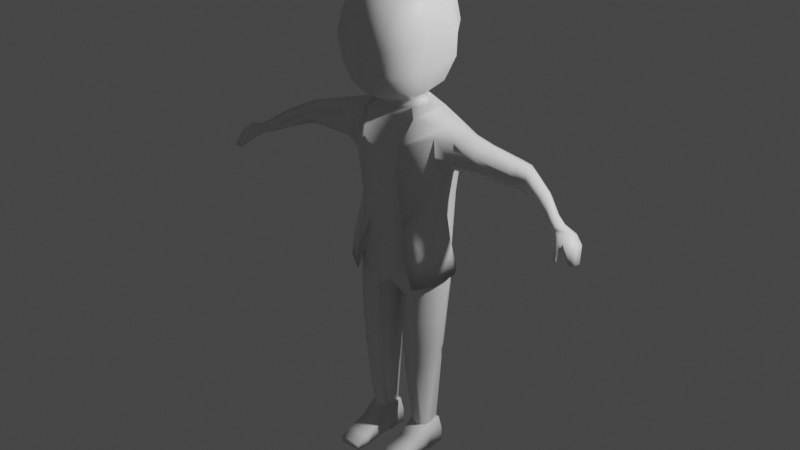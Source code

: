 # Source: Character_2.blend  (saved by Blender 2.82.7; exported with 4.5.12 LTS)
import bpy
from mathutils import Matrix  # noqa: F401  (used for matrix-valued properties, if any)

bpy.ops.wm.read_factory_settings(use_empty=True)
scene = bpy.context.scene
scene.name = 'Scene'

# ---- collections
col_collection = bpy.data.collections.new('Collection'); scene.collection.children.link(col_collection)

# ---- images (referenced by path relative to the original .blend; pixels are not part of the script)
import os
ASSET_DIR = os.environ.get("B2B_ASSET_DIR", "")  # directory of the original .blend (textures are referenced by path, not embedded)
HERE = os.path.dirname(os.path.abspath(__file__))  # packed textures are extracted next to this script under _unpacked/

def load_image(name, relpath, width, height, colorspace="sRGB"):
    """Load a texture the original file referenced (path relative to the .blend, or extracted next to this script)."""
    p = next((c for c in (os.path.join(HERE, relpath), os.path.join(ASSET_DIR, relpath)) if relpath and os.path.exists(c)), "")
    if p:
        img = bpy.data.images.load(p, check_existing=True)
        img.name = name
    else:  # same state as the original file: an image datablock whose file is absent (Cycles renders it pink)
        img = bpy.data.images.new(name, width, height)
        img.source = "FILE"
        img.filepath = "//" + (relpath or name)
    img.colorspace_settings.name = colorspace
    return img
img_imphenziapalette01_256_gradient_png = load_image('ImphenziaPalette01-256-Gradient.png', 'ImphenziaPalette01-256-Gradient.png', 1024, 1024, 'sRGB')

# ---- materials (node trees are filled in below, after node groups)
mat_material_001 = bpy.data.materials.new('Material.001')
mat_material_001.use_transparent_shadow = False

# ---- material node trees
mat_material_001.use_nodes = True; mat_material_001.node_tree.nodes.clear()
_N = mat_material_001.node_tree.nodes; _L = mat_material_001.node_tree.links
n0 = _N.new('ShaderNodeOutputMaterial'); n0.name = 'Material Output'; n0.location = (300, 300)
n1 = _N.new('ShaderNodeBsdfPrincipled'); n1.name = 'Principled BSDF'; n1.location = (10, 300)
n1.distribution = 'GGX'
n1.subsurface_method = 'BURLEY'
n1.inputs[3].default_value = 1.45
n1.inputs[27].default_value = (0.0, 0.0, 0.0, 1.0)
n1.inputs[28].default_value = 1.0
n2 = _N.new('ShaderNodeTexImage'); n2.name = 'Image Texture'; n2.location = (-344, 214)
n2.image = img_imphenziapalette01_256_gradient_png
n2.interpolation = 'Closest'
_L.new(n1.outputs[0], n0.inputs[0])
n0.is_active_output = True

# ---- world
world_world = bpy.data.worlds.new('World'); scene.world = world_world
world_world.use_nodes = True; world_world.node_tree.nodes.clear()
_N = world_world.node_tree.nodes; _L = world_world.node_tree.links
n0 = _N.new('ShaderNodeOutputWorld'); n0.name = 'World Output'; n0.location = (300, 300)
n1 = _N.new('ShaderNodeBackground'); n1.name = 'Background'; n1.location = (10, 300)
n1.inputs[0].default_value = (0.05088, 0.05088, 0.05088, 1.0)
_L.new(n1.outputs[0], n0.inputs[0])
n0.is_active_output = True
world_world.color = (0.05088, 0.05088, 0.05088)
world_world.use_sun_shadow = False
world_world.sun_shadow_jitter_overblur = 0.0

# ---- lights
light_light = bpy.data.lights.new('Light', 'POINT')
light_light.transmission_factor = 0.0
light_light.energy = 1000.0
light_light.shadow_soft_size = 0.1
light_light.shadow_maximum_resolution = 0.006
light_light.use_absolute_resolution = True

# ---- meshes
me_cube_002 = bpy.data.meshes.new('Cube.002')
me_cube_002.from_pydata([(0.3211, -0.1019, -0.7206), (0.3526, 0.1301, -0.7137), (0.0, 0.2676, -0.7649), (0.0, -0.1852, -0.88), (0.0, -0.2179, -0.4594), (0.0, -0.2574, 0.204), (0.0, -0.2756, 0.0175), (0.2305, -0.1929, -0.7807), (0.1751, 0.2457, -0.7685), (0.1413, -0.2152, -0.46), (0.1631, -0.2654, 0.2031), (0.1433, -0.2818, 0.02292), (0.3442, -0.1105, -1.045), (0.3465, 0.1587, -1.038), (0.0, 0.2391, -1.048), (0.0, -0.1607, -1.004), (0.1347, -0.141, -1.117), (0.1269, 0.2195, -1.083), (0.2717, -0.0508, -2.429), (0.2717, 0.09579, -2.393), (0.1388, 0.1577, -1.671), (0.1269, -0.1383, -1.681), (0.3234, -0.09915, -1.655), (0.3244, 0.08903, -1.656), (0.1121, -0.1588, -1.352), (0.3451, 0.1214, -1.305), (0.1164, 0.2046, -1.347), (0.3443, -0.1107, -1.304), (0.3754, 0.02367, -0.6741), (0.0, -0.1614, 0.3811), (0.2134, -0.1614, 0.3811), (0.4104, 0.04876, -1.016), (0.0, 0.05112, -1.066), (0.02424, 0.05112, -1.116), (0.1337, 0.01093, -2.389), (0.3592, -0.002642, -1.644), (0.0708, -0.02317, -1.693), (0.04274, -0.02391, -1.37), (0.3981, 0.009412, -1.275), (0.1444, 0.09579, -2.393), (0.1444, -0.0508, -2.429), (0.2882, 0.01483, -2.392), (0.1247, -0.06519, -2.355), (0.1247, 0.1099, -2.355), (0.2926, -0.06519, -2.355), (0.1071, 0.005389, -2.355), (0.3102, 0.02137, -2.355), (0.1133, -0.1678, -2.452), (0.304, -0.1693, -2.452), (0.1177, -0.4537, -2.524), (0.2996, -0.4537, -2.524), (0.1177, -0.4537, -2.577), (0.2996, -0.4537, -2.577), (0.1133, -0.1678, -2.58), (0.3102, -0.04865, -2.58), (0.1071, -0.04865, -2.58), (0.1071, -0.04965, -2.596), (0.3102, -0.04965, -2.596), (0.1071, 0.1282, -2.596), (0.3102, 0.1282, -2.596), (0.1071, 0.1282, -2.473), (0.3102, 0.1282, -2.473), (0.2926, 0.1099, -2.355), (0.3102, -0.3447, -2.58), (0.1071, -0.3447, -2.58), (1.023, 0.2019, 0.02047), (1.046, 0.09079, -0.0371), (0.5427, 0.133, 0.1115), (0.4987, -0.03779, 0.03323), (1.622, -0.07621, -0.1859), (1.577, -0.2219, -0.1811), (1.587, -0.07809, -0.21), (1.566, -0.2176, -0.2202), (1.62, -0.1486, -0.1602), (1.585, -0.1505, -0.2135), (1.66, -0.1555, -0.2869), (1.635, -0.2378, -0.2796), (1.638, -0.156, -0.2877), (1.614, -0.2243, -0.2889), (1.655, -0.1977, -0.2802), (1.625, -0.1959, -0.2926), (1.558, -0.1129, -0.1061), (1.554, -0.03844, -0.1391), (1.519, -0.1868, -0.1281), (1.521, -0.05486, -0.1604), (1.497, -0.1465, -0.1656), (1.57, -0.2204, -0.2017), (1.571, -0.1943, -0.233), (1.525, -0.2092, -0.2069), (1.487, -0.1647, -0.1179), (1.463, -0.1918, -0.1787), (1.549, -0.2053, -0.1487), (1.543, -0.1507, -0.1955), (1.49, -0.1802, -0.2003), (1.502, -0.2037, -0.1628), (1.474, -0.1955, -0.153), (1.461, -0.174, -0.1908), (1.515, -0.1941, -0.212), (1.526, -0.2201, -0.1745), (1.524, -0.2732, -0.2651), (1.536, -0.2731, -0.2655), (1.532, -0.2584, -0.2623), (1.548, -0.2705, -0.2592), (1.536, -0.2797, -0.2504), (1.526, -0.2788, -0.2564), (1.525, -0.2648, -0.2648), (1.544, -0.2613, -0.26), (1.545, -0.2755, -0.2534), (0.2307, 0.003997, 0.4423), (0.0, -0.1912, 0.4894), (0.0, 0.1748, 0.4581), (0.154, 0.09331, 0.4892), (0.1632, -0.1102, 0.4549), (0.0, -0.1649, 0.4355), (0.2202, -0.3345, 0.6473), (0.2857, -0.281, 1.248), (0.2315, 0.2318, 0.7105), (0.2488, 0.2038, 1.271), (0.0, 0.3129, 0.6789), (0.0, 0.257, 1.367), (0.2814, 0.2898, 1.043), (0.2744, -0.1033, 0.5892), (0.3184, -0.001322, 1.303), (0.3235, -0.3594, 0.9772), (0.0, -0.4154, 0.6103), (0.0, -0.3641, 1.349), (0.0, 0.3999, 1.126), (0.3628, -0.05042, 0.9868), (0.0, -0.5025, 0.9738), (0.0, -0.01842, 1.447), (0.1395, 0.29, 0.6913), (0.1889, 0.2204, 1.329), (0.2724, 0.2558, 1.192), (0.258, 0.2687, 0.8596), (0.2549, -0.2465, 0.6031), (0.2788, 0.1161, 0.6269), (0.2762, 0.1205, 1.306), (0.3102, -0.1626, 1.291), (0.2975, -0.3357, 1.121), (0.2852, -0.3476, 0.7672), (0.1127, -0.3734, 0.6192), (0.2073, -0.3296, 1.307), (0.0, 0.3163, 1.286), (0.1645, 0.3651, 1.094), (0.0, 0.4035, 0.8909), (0.375, 0.1356, 1.004), (0.3601, -0.0391, 1.161), (0.3685, -0.1929, 0.9943), (0.3421, -0.04681, 0.773), (0.2, -0.4419, 0.9511), (0.0, -0.482, 1.201), (0.0, -0.4921, 0.7625), (0.0, 0.173, 0.5628), (0.1547, -0.1072, 0.5093), (0.0, -0.2288, 0.5062), (0.0, 0.1522, 1.427), (0.0, -0.1887, 1.424), (0.1967, -0.01037, 1.401), (0.1902, 0.2843, 1.253), (0.146, 0.3552, 0.8821), (0.3531, 0.1553, 0.8166), (0.341, 0.1096, 1.176), (0.3472, -0.1927, 1.136), (0.3026, -0.2104, 0.7626), (0.1629, -0.4346, 0.7639), (0.2068, -0.4362, 1.177), (0.1595, 0.0766, 0.5356), (0.103, -0.2108, 0.5268), (0.1798, 0.1206, 1.377), (0.2395, -0.174, 1.369), (0.7751, 0.03741, -0.002765), (0.7524, 0.1711, 0.08442), (1.221, 0.0167, -0.09081), (1.227, 0.09951, -0.068), (1.094, 0.1873, 0.01745), (1.101, 0.08013, -0.05279), (0.9794, 0.09369, -0.027), (0.9612, 0.1965, 0.0348), (0.3212, -0.1024, -1.732), (0.3261, 0.08706, -1.732), (0.08852, -0.02268, -1.754), (0.1403, 0.1506, -1.744), (0.1256, -0.138, -1.754), (0.3532, -0.005102, -1.722), (0.1327, 0.1751, -1.602), (0.3322, -0.1059, -1.581), (0.1195, -0.1486, -1.613), (0.3332, 0.0999, -1.582), (0.05812, -0.0243, -1.626), (0.3715, -0.0001074, -1.566), (0.2481, 0.2427, -0.2419), (0.3573, 0.1829, -0.2576), (0.3637, 0.1377, -0.6983), (0.4376, 0.03494, -0.643), (0.3831, 0.0253, -0.2997), (0.3514, -0.04637, -0.3185), (0.3665, -0.1739, -0.702), (0.2235, -0.2763, -0.7356), (0.1822, 0.2976, -0.6721), (0.0, 0.2802, -0.6421), (0.0, 0.2469, -0.202), (0.2686, 0.1583, 0.4196), (0.4191, 0.1525, 0.344), (0.4074, -0.04853, 0.3419), (0.3807, -0.1259, 0.2741), (0.4015, 0.1954, 0.1287), (0.3824, -0.1017, 0.006811), (0.0, 0.2909, 0.2046), (0.0, 0.2116, 0.432), (0.2755, 0.2621, 0.2034), (0.4346, -0.03894, -0.05179), (0.1728, -0.2408, -0.456), (0.187, -0.2753, 0.2074), (0.1615, -0.2962, 0.02158), (0.2269, -0.1726, 0.3964), (0.2416, 0.002286, 0.4628), (1.239, 0.1043, 0.0208), (0.5263, -0.0985, 0.1061), (1.246, 0.03398, 0.05278), (0.5278, -0.08644, 0.2632), (0.941, 0.1958, 0.1557), (1.011, 0.2028, 0.1354), (0.9497, 0.09717, 0.1905), (1.022, 0.1118, 0.1644), (1.068, 0.03561, 0.06828), (1.001, 0.03507, 0.101), (0.7319, -0.02292, 0.06495), (0.6933, -0.06287, 0.1953), (0.5744, 0.1334, 0.275), (0.5767, -0.00163, 0.3292), (0.1621, 0.1048, 0.5078), (0.1787, -0.1176, 0.4706), (0.0, 0.1701, 0.5195), (0.706, 0.1615, 0.2201), (0.6866, 0.04226, 0.2841), (0.9466, 0.05708, 0.02323), (0.9354, 0.01575, 0.1204), (1.08, 0.1713, 0.1049), (1.09, 0.08832, 0.1336), (1.202, -0.0211, -0.01645), (0.407, 0.1548, -0.9183), (0.4775, 0.03023, -0.8805), (0.2411, 0.3001, -0.997), (0.0, 0.2851, -0.9933), (0.2765, -0.238, -0.9767), (0.4162, -0.1497, -0.9312), (1.331, -0.06426, -0.1313), (1.347, 0.01261, -0.115), (1.38, 0.003186, -0.06668), (1.378, -0.06048, -0.04054), (1.351, -0.09327, -0.09578), (1.413, -0.11, -0.1537), (1.441, -0.04826, -0.1315), (1.459, -0.04377, -0.09382), (1.455, -0.1, -0.08842), (1.42, -0.1276, -0.1164), (0.1984, 0.2412, -0.967), (0.0, 0.2576, -0.9754), (0.3414, -0.1159, -0.9644), (0.3516, 0.1576, -0.9232), (0.0, -0.1641, -0.9657), (0.2041, -0.1437, -0.9695), (0.4149, 0.04277, -0.9297), (0.1071, -0.3447, -2.495), (0.3102, -0.3447, -2.495), (0.2989, 0.1164, -2.397), (0.1184, 0.1164, -2.397), (0.304, -0.1693, -2.58), (0.2299, -0.1563, -1.327), (0.2262, -0.1491, -1.597), (0.2864, -0.1531, -0.9657), (0.2304, -0.149, -1.084), (0.2239, -0.1409, -1.668), (0.2236, -0.1421, -1.743), (0.2055, -0.07841, -2.352)], [], [(262, 258, 12, 31), (7, 9, 4, 3), (30, 29, 5, 10), (4, 9, 11, 6), (6, 11, 10, 5), (257, 256, 17, 14), (28, 1, 240, 241), (180, 181, 39, 34), (32, 33, 16, 15), (261, 260, 15, 16), (258, 270, 271, 12), (256, 259, 13, 17), (183, 178, 18, 41), (181, 179, 19, 39), (178, 273, 274, 40, 18), (185, 269, 272, 22), (184, 187, 23, 20), (189, 185, 22, 35), (188, 184, 20, 36), (33, 17, 26, 37), (31, 12, 27, 38), (17, 13, 25, 26), (12, 271, 268, 27), (13, 31, 38, 25), (16, 33, 37, 24), (186, 188, 36, 21), (187, 189, 35, 23), (179, 183, 41, 19), (14, 17, 33, 32), (182, 180, 34, 40), (259, 262, 31, 13), (196, 197, 244, 245), (44, 42, 47, 48), (48, 47, 263, 264), (264, 263, 49, 50), (50, 49, 51, 52), (63, 64, 53, 267), (267, 53, 55, 54), (54, 55, 56, 57), (57, 56, 58, 59), (59, 58, 60, 61), (265, 266, 43, 62), (44, 48, 267, 54, 57, 59, 61, 265, 62, 46), (45, 43, 266, 60, 58, 56, 55, 53, 47, 42), (52, 51, 64, 63), (98, 88, 72, 86), (82, 81, 73, 69), (9, 7, 197, 211), (176, 177, 65, 66), (30, 10, 212, 214), (112, 30, 214, 231), (10, 11, 213, 212), (111, 108, 215, 230), (210, 205, 67, 68), (72, 87, 74, 80, 78), (74, 71, 77, 80), (81, 83, 91, 70, 73), (85, 84, 71, 74, 92), (92, 74, 87, 97, 93, 85), (84, 82, 69, 71), (80, 77, 75, 79), (78, 80, 79, 76), (71, 69, 75, 77), (69, 73, 79, 75), (70, 86, 72, 78, 76), (73, 70, 76, 79), (252, 253, 82, 84), (85, 93, 96, 251), (85, 251, 252, 84), (254, 255, 89, 83, 81), (253, 254, 81, 82), (96, 93, 101, 105), (89, 95, 94, 83), (255, 95, 89), (88, 98, 107, 102), (88, 97, 87, 72), (90, 96, 105, 99), (91, 98, 86, 70), (83, 94, 98, 91), (97, 88, 102, 106), (104, 99, 100, 103), (99, 105, 101, 100), (100, 101, 106, 102), (103, 100, 102, 107), (98, 94, 103, 107), (94, 95, 104, 103), (93, 97, 106, 101), (95, 90, 99, 104), (113, 112, 153, 109), (152, 166, 111, 110), (29, 30, 112, 113), (126, 142, 158, 143), (142, 119, 131, 158), (158, 131, 117, 132), (143, 158, 132, 120), (118, 144, 159, 130), (144, 126, 143, 159), (159, 143, 120, 133), (130, 159, 133, 116), (116, 133, 160, 135), (133, 120, 145, 160), (160, 145, 127, 148), (135, 160, 148, 121), (120, 132, 161, 145), (132, 117, 136, 161), (161, 136, 122, 146), (145, 161, 146, 127), (127, 146, 162, 147), (146, 122, 137, 162), (162, 137, 115, 138), (147, 162, 138, 123), (121, 148, 163, 134), (148, 127, 147, 163), (163, 147, 123, 139), (134, 163, 139, 114), (114, 139, 164, 140), (139, 123, 149, 164), (164, 149, 128, 151), (140, 164, 151, 124), (123, 138, 165, 149), (138, 115, 141, 165), (165, 141, 125, 150), (149, 165, 150, 128), (118, 130, 166, 152), (130, 116, 135, 166), (166, 135, 121, 153), (153, 121, 134, 167), (167, 134, 114, 140), (154, 167, 140, 124), (117, 131, 168, 136), (131, 119, 155, 168), (168, 155, 129, 157), (136, 168, 157, 122), (122, 157, 169, 137), (157, 129, 156, 169), (169, 156, 125, 141), (137, 169, 141, 115), (109, 153, 167, 154), (11, 9, 211, 213), (111, 166, 153, 112, 108), (68, 67, 171, 170), (110, 111, 230, 232), (108, 112, 231, 215), (175, 174, 173, 172), (0, 28, 241, 245), (66, 65, 174, 175), (193, 196, 245, 241), (8, 2, 243, 242), (170, 171, 177, 176), (21, 36, 180, 182), (23, 35, 183, 179), (22, 272, 273, 178), (20, 23, 179, 181), (35, 22, 178, 183), (36, 20, 181, 180), (25, 38, 189, 187), (24, 37, 188, 186), (37, 26, 184, 188), (38, 27, 185, 189), (26, 25, 187, 184), (27, 268, 269, 185), (198, 190, 191, 192), (193, 194, 195, 196), (209, 207, 208, 201), (213, 206, 204, 212), (211, 195, 206, 213), (190, 200, 207, 209), (194, 191, 205, 210), (191, 190, 209, 205), (205, 209, 201, 202), (203, 214, 212, 204), (196, 195, 211, 197), (199, 200, 190, 198), (202, 201, 215, 214, 203), (195, 194, 210, 206), (192, 191, 194, 193), (222, 236, 225, 223), (220, 222, 223, 221), (177, 220, 221, 65), (206, 210, 68, 217), (205, 202, 228, 67), (202, 203, 229, 228), (204, 206, 217, 219), (203, 204, 219, 229), (201, 208, 232, 230), (214, 215, 231), (215, 201, 230), (217, 68, 170, 226), (67, 228, 233, 171), (228, 229, 234, 233), (219, 217, 226, 227), (229, 219, 227, 234), (238, 224, 239, 218), (237, 238, 218, 216), (174, 237, 216, 173), (65, 221, 237, 174), (221, 223, 238, 237), (223, 225, 224, 238), (226, 170, 176, 235), (171, 233, 220, 177), (233, 234, 222, 220), (227, 226, 235, 236), (234, 227, 236, 222), (1, 8, 242, 240), (198, 192, 240, 242), (192, 193, 241, 240), (199, 198, 242, 243), (7, 0, 245, 244), (197, 7, 244), (218, 239, 250, 249), (216, 218, 249, 248), (173, 216, 248, 247), (172, 173, 247, 246), (253, 252, 247, 248), (251, 246, 247, 252), (251, 96, 90, 95, 255), (249, 254, 253, 248), (250, 239, 172, 246), (175, 172, 239, 224), (254, 249, 250, 255), (66, 175, 224, 225), (250, 246, 251, 255), (1, 28, 262, 259), (8, 1, 259, 256), (0, 7, 261, 270, 258), (7, 3, 260, 261), (2, 8, 256, 257), (28, 0, 258, 262), (44, 46, 62, 43, 45, 42), (61, 60, 266, 265), (265, 266, 40, 18), (63, 264, 50, 52), (267, 48, 264, 63), (47, 53, 64, 263), (263, 64, 51, 49), (176, 66, 225, 236, 235), (269, 268, 24, 186), (40, 274, 273, 182), (272, 269, 186, 21), (268, 271, 16, 24), (273, 272, 21, 182), (271, 270, 261, 16)])
me_cube_002.polygons.foreach_set('use_smooth', [True] * 242)
_uv = me_cube_002.uv_layers.new(name='UVMap')
_uv.uv.foreach_set('vector', [0.4787, 0.8099, 0.4787, 0.8099, 0.4787, 0.8099, 0.4787, 0.8099, 0.6447, 0.7337, 0.6447, 0.7337, 0.6447, 0.7337, 0.6447, 0.7337, 0.6447, 0.7337, 0.6447, 0.7337, 0.6447, 0.7337, 0.6447, 0.7337, 0.6447, 0.7337, 0.6447, 0.7337, 0.6447, 0.7337, 0.6447, 0.7337, 0.6447, 0.7337, 0.6447, 0.7337, 0.6447, 0.7337, 0.6447, 0.7337, 0.4787, 0.8099, 0.4787, 0.8099, 0.4787, 0.8099, 0.4787, 0.8099, 1.908, 0.3353, 1.908, 0.3353, 1.908, 0.3353, 1.908, 0.3353, 0.4787, 0.8099, 0.4787, 0.8099, 0.4787, 0.8099, 0.4787, 0.8099, 0.4787, 0.8099, 0.4787, 0.8099, 0.4787, 0.8099, 0.4787, 0.8099, 0.4787, 0.8099, 0.4787, 0.8099, 0.4787, 0.8099, 0.4787, 0.8099, 0.4787, 0.8099, 0.4787, 0.8099, 0.4787, 0.8099, 0.4787, 0.8099, 0.4787, 0.8099, 0.4787, 0.8099, 0.4787, 0.8099, 0.4787, 0.8099, 0.4787, 0.8099, 0.4787, 0.8099, 0.4787, 0.8099, 0.4787, 0.8099, 0.4787, 0.8099, 0.4787, 0.8099, 0.4787, 0.8099, 0.4787, 0.8099, 0.4787, 0.8099, 0.4787, 0.8099, 0.4787, 0.8099, 0.4787, 0.8099, 0.4787, 0.8099, 0.4787, 0.8099, 0.4787, 0.8099, 0.4787, 0.8099, 0.4787, 0.8099, 0.4787, 0.8099, 0.4787, 0.8099, 0.4787, 0.8099, 0.4787, 0.8099, 0.4787, 0.8099, 0.4787, 0.8099, 0.4787, 0.8099, 0.4787, 0.8099, 0.4787, 0.8099, 0.4787, 0.8099, 0.4787, 0.8099, 0.4787, 0.8099, 0.4787, 0.8099, 0.4787, 0.8099, 0.4787, 0.8099, 0.4787, 0.8099, 0.4787, 0.8099, 0.4787, 0.8099, 0.4787, 0.8099, 0.4787, 0.8099, 0.4787, 0.8099, 0.4787, 0.8099, 0.4787, 0.8099, 0.4787, 0.8099, 0.4787, 0.8099, 0.4787, 0.8099, 0.4787, 0.8099, 0.4787, 0.8099, 0.4787, 0.8099, 0.4787, 0.8099, 0.4787, 0.8099, 0.4787, 0.8099, 0.4787, 0.8099, 0.4787, 0.8099, 0.4787, 0.8099, 0.4787, 0.8099, 0.4787, 0.8099, 0.4787, 0.8099, 0.4787, 0.8099, 0.4787, 0.8099, 0.4787, 0.8099, 0.4787, 0.8099, 0.4787, 0.8099, 0.4787, 0.8099, 0.4787, 0.8099, 0.4787, 0.8099, 0.4787, 0.8099, 0.4787, 0.8099, 0.4787, 0.8099, 0.4787, 0.8099, 0.4787, 0.8099, 0.4787, 0.8099, 0.4787, 0.8099, 0.4787, 0.8099, 0.4787, 0.8099, 0.4787, 0.8099, 0.4787, 0.8099, 0.4787, 0.8099, 0.4787, 0.8099, 0.4787, 0.8099, 1.908, 0.3353, 1.908, 0.3353, 1.908, 0.3353, 1.908, 0.3353, 0.4669, 0.0306, 0.4669, 0.0306, 0.4669, 0.0306, 0.4669, 0.0306, 0.4669, 0.0306, 0.4669, 0.0306, 0.4669, 0.0306, 0.4669, 0.0306, 0.4669, 0.0306, 0.4669, 0.0306, 0.4669, 0.0306, 0.4669, 0.0306, 0.4669, 0.0306, 0.4669, 0.0306, 0.4669, 0.0306, 0.4669, 0.0306, 0.4669, 0.0306, 0.4669, 0.0306, 0.4669, 0.0306, 0.4669, 0.0306, 0.4669, 0.0306, 0.4669, 0.0306, 0.4669, 0.0306, 0.4669, 0.0306, 0.4669, 0.0306, 0.4669, 0.0306, 0.4669, 0.0306, 0.4669, 0.0306, 0.4669, 0.0306, 0.4669, 0.0306, 0.4669, 0.0306, 0.4669, 0.0306, 0.4669, 0.0306, 0.4669, 0.0306, 0.4669, 0.0306, 0.4669, 0.0306, 0.4669, 0.0306, 0.4669, 0.0306, 0.4669, 0.0306, 0.4669, 0.0306, 0.4669, 0.0306, 0.4669, 0.0306, 0.4669, 0.0306, 0.4669, 0.0306, 0.4669, 0.0306, 0.4669, 0.0306, 0.4669, 0.0306, 0.4669, 0.0306, 0.4669, 0.0306, 0.4669, 0.0306, 0.4669, 0.0306, 0.4669, 0.0306, 0.4669, 0.0306, 0.4669, 0.0306, 0.4669, 0.0306, 0.4669, 0.0306, 0.4669, 0.0306, 0.4669, 0.0306, 0.4669, 0.0306, 0.4669, 0.0306, 0.4669, 0.0306, 0.4669, 0.0306, 0.4669, 0.0306, 0.4669, 0.0306, 0.2033, 0.429, 0.2033, 0.429, 0.2033, 0.429, 0.2033, 0.429, 0.2033, 0.429, 0.2033, 0.429, 0.2033, 0.429, 0.2033, 0.429, 1.908, 0.3353, 1.908, 0.3353, 1.908, 0.3353, 1.908, 0.3353, 1.908, 0.3353, 1.908, 0.3353, 1.908, 0.3353, 1.908, 0.3353, 1.908, 0.3353, 1.908, 0.3353, 1.908, 0.3353, 1.908, 0.3353, 1.908, 0.3353, 1.908, 0.3353, 1.908, 0.3353, 1.908, 0.3353, 1.908, 0.3353, 1.908, 0.3353, 1.908, 0.3353, 1.908, 0.3353, 1.908, 0.3353, 1.908, 0.3353, 1.908, 0.3353, 1.908, 0.3353, 1.908, 0.3353, 1.908, 0.3353, 1.908, 0.3353, 1.908, 0.3353, 0.2033, 0.429, 0.2033, 0.429, 0.2033, 0.429, 0.2033, 0.429, 0.2033, 0.429, 0.2033, 0.429, 0.2033, 0.429, 0.2033, 0.429, 0.2033, 0.429, 0.2033, 0.429, 0.2033, 0.429, 0.2033, 0.429, 0.2033, 0.429, 0.2033, 0.429, 0.2033, 0.429, 0.2033, 0.429, 0.2033, 0.429, 0.2033, 0.429, 0.2033, 0.429, 0.2033, 0.429, 0.2033, 0.429, 0.2033, 0.429, 0.2033, 0.429, 0.2033, 0.429, 0.2033, 0.429, 0.2033, 0.429, 0.2033, 0.429, 0.2033, 0.429, 0.2033, 0.429, 0.2033, 0.429, 0.2033, 0.429, 0.2033, 0.429, 0.2033, 0.429, 0.2033, 0.429, 0.2033, 0.429, 0.2033, 0.429, 0.2033, 0.429, 0.2033, 0.429, 0.2033, 0.429, 0.2033, 0.429, 0.2033, 0.429, 0.2033, 0.429, 0.2033, 0.429, 0.2033, 0.429, 0.2033, 0.429, 0.2033, 0.429, 0.2033, 0.429, 0.2033, 0.429, 0.2033, 0.429, 0.2033, 0.429, 0.2033, 0.429, 0.2033, 0.429, 0.2033, 0.429, 0.2033, 0.429, 0.2033, 0.429, 0.2033, 0.429, 0.2033, 0.429, 0.2033, 0.429, 0.2033, 0.429, 0.2033, 0.429, 0.2033, 0.429, 0.2033, 0.429, 0.1916, 0.4408, 0.1953, 0.4375, 0.1916, 0.4408, 0.1916, 0.4408, 0.2033, 0.429, 0.2033, 0.429, 0.2033, 0.429, 0.2033, 0.429, 0.2033, 0.429, 0.4904, 0.4427, 0.4904, 0.4427, 0.4904, 0.4427, 0.4904, 0.4427, 0.2033, 0.429, 0.2033, 0.429, 0.2033, 0.429, 0.2033, 0.429, 0.2033, 0.429, 0.2033, 0.429, 0.2033, 0.429, 0.2033, 0.429, 0.2033, 0.429, 0.2033, 0.429, 0.2033, 0.429, 0.2033, 0.429, 0.2033, 0.429, 0.2033, 0.429, 0.2033, 0.429, 0.2033, 0.429, 0.2033, 0.429, 0.2033, 0.429, 0.2033, 0.429, 0.2033, 0.429, 0.2033, 0.429, 0.2033, 0.429, 0.2033, 0.429, 0.2033, 0.429, 0.2033, 0.429, 0.2033, 0.429, 0.2033, 0.429, 0.2033, 0.429, 0.2033, 0.429, 0.2033, 0.429, 0.2033, 0.429, 0.2033, 0.429, 0.2033, 0.429, 0.2033, 0.429, 0.2033, 0.429, 0.2033, 0.429, 0.2033, 0.429, 0.2033, 0.429, 0.2033, 0.429, 0.2033, 0.429, 0.2033, 0.429, 0.2033, 0.429, 0.2033, 0.429, 0.2033, 0.429, 0.2033, 0.429, 0.2033, 0.429, 0.2033, 0.429, 0.2033, 0.429, 0.2033, 0.429, 0.2033, 0.429, 0.2033, 0.429, 0.2033, 0.429, 0.2033, 0.429, 0.2033, 0.429, 0.2033, 0.429, 0.2033, 0.429, 0.2033, 0.429, 0.2033, 0.429, 0.2033, 0.429, 0.2033, 0.429, 0.2033, 0.429, 0.2033, 0.429, 0.2033, 0.429, 0.2033, 0.429, 0.2033, 0.429, 0.2033, 0.429, 0.2033, 0.429, 0.2033, 0.429, 0.2033, 0.429, 0.2033, 0.429, 0.2033, 0.429, 0.2033, 0.429, 0.2033, 0.429, 0.2033, 0.429, 0.2033, 0.429, 0.6447, 0.7337, 0.6447, 0.7337, 0.6447, 0.7337, 0.6447, 0.7337, 0.2013, 0.431, 0.2013, 0.431, 0.2013, 0.431, 0.2013, 0.431, 0.2013, 0.431, 0.2013, 0.431, 0.2013, 0.431, 0.2013, 0.431, 0.2013, 0.431, 0.2013, 0.431, 0.2013, 0.431, 0.2013, 0.431, 0.2033, 0.429, 0.2033, 0.429, 0.2033, 0.429, 0.2033, 0.429, 0.2033, 0.429, 0.2033, 0.429, 0.2033, 0.429, 0.2033, 0.429, 0.2033, 0.429, 0.2033, 0.429, 0.2033, 0.429, 0.2033, 0.429, 0.2033, 0.429, 0.2033, 0.429, 0.2033, 0.429, 0.2033, 0.429, 0.2033, 0.429, 0.2033, 0.429, 0.2033, 0.429, 0.2033, 0.429, 0.2033, 0.429, 0.2033, 0.429, 0.2033, 0.429, 0.2033, 0.429, 0.2033, 0.429, 0.2033, 0.429, 0.2033, 0.429, 0.2033, 0.429, 0.2033, 0.429, 0.2033, 0.429, 0.2033, 0.429, 0.2033, 0.429, 0.2033, 0.429, 0.2033, 0.429, 0.2033, 0.429, 0.2033, 0.429, 0.2033, 0.429, 0.2033, 0.429, 0.2033, 0.429, 0.2033, 0.429, 0.2013, 0.431, 0.2013, 0.431, 0.2013, 0.431, 0.2013, 0.431, 0.2013, 0.431, 0.2013, 0.431, 0.2013, 0.431, 0.2013, 0.431, 0.2033, 0.429, 0.2033, 0.429, 0.2033, 0.429, 0.2033, 0.429, 0.2033, 0.429, 0.2033, 0.429, 0.2033, 0.429, 0.2033, 0.429, 0.2013, 0.431, 0.2013, 0.431, 0.2013, 0.431, 0.2013, 0.431, 0.2013, 0.431, 0.2013, 0.431, 0.2013, 0.431, 0.2013, 0.431, 0.2033, 0.429, 0.2033, 0.429, 0.2033, 0.429, 0.2033, 0.429, 0.2033, 0.429, 0.2033, 0.429, 0.2033, 0.429, 0.2033, 0.429, 0.2033, 0.429, 0.2033, 0.429, 0.2033, 0.429, 0.2033, 0.429, 0.2033, 0.429, 0.2033, 0.429, 0.2033, 0.429, 0.2033, 0.429, 0.2033, 0.429, 0.2033, 0.429, 0.2033, 0.429, 0.2033, 0.429, 0.2033, 0.429, 0.2033, 0.429, 0.2033, 0.429, 0.2033, 0.429, 0.2033, 0.429, 0.2033, 0.429, 0.2033, 0.429, 0.2033, 0.429, 0.2033, 0.429, 0.2033, 0.429, 0.2033, 0.429, 0.2033, 0.429, 0.2033, 0.429, 0.2033, 0.429, 0.2033, 0.429, 0.2033, 0.429, 0.2033, 0.429, 0.2033, 0.429, 0.2033, 0.429, 0.2033, 0.429, 0.2013, 0.431, 0.2013, 0.431, 0.2013, 0.431, 0.2013, 0.431, 0.2013, 0.431, 0.2013, 0.431, 0.2013, 0.431, 0.2013, 0.431, 0.2033, 0.429, 0.2033, 0.429, 0.2033, 0.429, 0.2033, 0.429, 0.2033, 0.429, 0.2033, 0.429, 0.2033, 0.429, 0.2033, 0.429, 0.2033, 0.429, 0.2033, 0.429, 0.2033, 0.429, 0.2033, 0.429, 0.2033, 0.429, 0.2033, 0.429, 0.2033, 0.429, 0.2033, 0.429, 0.2033, 0.429, 0.2033, 0.429, 0.2033, 0.429, 0.2033, 0.429, 0.2033, 0.429, 0.2033, 0.429, 0.2033, 0.429, 0.2033, 0.429, 0.2033, 0.429, 0.2033, 0.429, 0.2033, 0.429, 0.2033, 0.429, 0.2013, 0.431, 0.2013, 0.431, 0.2013, 0.431, 0.2013, 0.431, 0.2013, 0.431, 0.2013, 0.431, 0.2013, 0.431, 0.2013, 0.431, 0.2013, 0.431, 0.2013, 0.431, 0.2013, 0.431, 0.2013, 0.431, 0.2013, 0.431, 0.2013, 0.431, 0.2013, 0.431, 0.2013, 0.431, 0.2013, 0.431, 0.2013, 0.431, 0.2013, 0.431, 0.2013, 0.431, 0.2013, 0.431, 0.2013, 0.431, 0.2013, 0.431, 0.2013, 0.431, 0.2013, 0.431, 0.2013, 0.431, 0.2013, 0.431, 0.2013, 0.431, 0.2013, 0.431, 0.2013, 0.431, 0.2013, 0.431, 0.2013, 0.431, 0.2033, 0.429, 0.2033, 0.429, 0.2033, 0.429, 0.2033, 0.429, 1.908, 0.3353, 1.908, 0.3353, 1.908, 0.3353, 1.908, 0.3353, 0.2033, 0.429, 0.2033, 0.429, 0.2033, 0.429, 0.2033, 0.429, 0.2033, 0.429, 1.908, 0.3353, 1.908, 0.3353, 1.908, 0.3353, 1.908, 0.3353, 0.4904, 0.4427, 0.4904, 0.4427, 0.4904, 0.4427, 0.4904, 0.4427, 1.908, 0.3353, 1.908, 0.3353, 1.908, 0.3353, 1.908, 0.3353, 1.908, 0.3353, 1.908, 0.3353, 1.908, 0.3353, 1.908, 0.3353, 1.908, 0.3353, 1.908, 0.3353, 1.908, 0.3353, 1.908, 0.3353, 1.908, 0.3353, 1.908, 0.3353, 1.908, 0.3353, 1.908, 0.3353, 1.908, 0.3353, 1.908, 0.3353, 1.908, 0.3353, 1.908, 0.3353, 1.908, 0.3353, 1.908, 0.3353, 1.908, 0.3353, 1.908, 0.3353, 1.908, 0.3353, 1.908, 0.3353, 1.908, 0.3353, 1.908, 0.3353, 0.4787, 0.8099, 0.4787, 0.8099, 0.4787, 0.8099, 0.4787, 0.8099, 0.4787, 0.8099, 0.4787, 0.8099, 0.4787, 0.8099, 0.4787, 0.8099, 0.4787, 0.8099, 0.4787, 0.8099, 0.4787, 0.8099, 0.4787, 0.8099, 0.4787, 0.8099, 0.4787, 0.8099, 0.4787, 0.8099, 0.4787, 0.8099, 0.4787, 0.8099, 0.4787, 0.8099, 0.4787, 0.8099, 0.4787, 0.8099, 0.4787, 0.8099, 0.4787, 0.8099, 0.4787, 0.8099, 0.4787, 0.8099, 0.4787, 0.8099, 0.4787, 0.8099, 0.4787, 0.8099, 0.4787, 0.8099, 0.4787, 0.8099, 0.4787, 0.8099, 0.4787, 0.8099, 0.4787, 0.8099, 0.4787, 0.8099, 0.4787, 0.8099, 0.4787, 0.8099, 0.4787, 0.8099, 0.4787, 0.8099, 0.4787, 0.8099, 0.4787, 0.8099, 0.4787, 0.8099, 0.4787, 0.8099, 0.4787, 0.8099, 0.4787, 0.8099, 0.4787, 0.8099, 0.4787, 0.8099, 0.4787, 0.8099, 0.4787, 0.8099, 0.4787, 0.8099, 1.908, 0.3353, 1.908, 0.3353, 1.908, 0.3353, 1.908, 0.3353, 1.908, 0.3353, 1.908, 0.3353, 1.908, 0.3353, 1.908, 0.3353, 1.908, 0.3353, 1.908, 0.3353, 1.908, 0.3353, 1.908, 0.3353, 1.908, 0.3353, 1.908, 0.3353, 1.908, 0.3353, 1.908, 0.3353, 1.908, 0.3353, 1.908, 0.3353, 1.908, 0.3353, 1.908, 0.3353, 1.908, 0.3353, 1.908, 0.3353, 1.908, 0.3353, 1.908, 0.3353, 1.908, 0.3353, 1.908, 0.3353, 1.908, 0.3353, 1.908, 0.3353, 1.908, 0.3353, 1.908, 0.3353, 1.908, 0.3353, 1.908, 0.3353, 1.908, 0.3353, 1.908, 0.3353, 1.908, 0.3353, 1.908, 0.3353, 1.908, 0.3353, 1.908, 0.3353, 1.908, 0.3353, 1.908, 0.3353, 1.908, 0.3353, 1.908, 0.3353, 1.908, 0.3353, 1.908, 0.3353, 1.908, 0.3353, 1.908, 0.3353, 1.908, 0.3353, 1.908, 0.3353, 1.908, 0.3353, 1.908, 0.3353, 1.908, 0.3353, 1.908, 0.3353, 1.908, 0.3353, 1.908, 0.3353, 1.908, 0.3353, 1.908, 0.3353, 1.908, 0.3353, 1.908, 0.3353, 1.908, 0.3353, 1.908, 0.3353, 1.908, 0.3353, 1.908, 0.3353, 1.908, 0.3353, 1.908, 0.3353, 1.908, 0.3353, 1.908, 0.3353, 1.908, 0.3353, 1.908, 0.3353, 1.908, 0.3353, 1.908, 0.3353, 1.908, 0.3353, 1.908, 0.3353, 1.908, 0.3353, 1.908, 0.3353, 1.908, 0.3353, 1.908, 0.3353, 1.908, 0.3353, 1.908, 0.3353, 1.908, 0.3353, 1.908, 0.3353, 1.908, 0.3353, 1.908, 0.3353, 1.908, 0.3353, 1.908, 0.3353, 1.908, 0.3353, 1.908, 0.3353, 1.908, 0.3353, 1.908, 0.3353, 1.908, 0.3353, 1.908, 0.3353, 1.908, 0.3353, 1.908, 0.3353, 1.908, 0.3353, 1.908, 0.3353, 1.908, 0.3353, 1.908, 0.3353, 1.908, 0.3353, 1.908, 0.3353, 1.908, 0.3353, 1.908, 0.3353, 1.908, 0.3353, 1.908, 0.3353, 1.908, 0.3353, 1.908, 0.3353, 1.908, 0.3353, 1.908, 0.3353, 1.908, 0.3353, 1.908, 0.3353, 1.908, 0.3353, 1.908, 0.3353, 1.908, 0.3353, 1.908, 0.3353, 1.908, 0.3353, 1.908, 0.3353, 1.908, 0.3353, 1.908, 0.3353, 1.908, 0.3353, 1.908, 0.3353, 1.908, 0.3353, 1.908, 0.3353, 1.908, 0.3353, 1.908, 0.3353, 1.908, 0.3353, 1.908, 0.3353, 1.908, 0.3353, 1.908, 0.3353, 1.908, 0.3353, 1.908, 0.3353, 1.908, 0.3353, 1.908, 0.3353, 1.908, 0.3353, 1.908, 0.3353, 1.908, 0.3353, 1.908, 0.3353, 1.908, 0.3353, 1.908, 0.3353, 1.908, 0.3353, 1.908, 0.3353, 1.908, 0.3353, 1.908, 0.3353, 1.908, 0.3353, 1.908, 0.3353, 1.908, 0.3353, 1.908, 0.3353, 1.908, 0.3353, 1.908, 0.3353, 1.908, 0.3353, 1.908, 0.3353, 1.908, 0.3353, 1.908, 0.3353, 1.908, 0.3353, 1.908, 0.3353, 1.908, 0.3353, 1.908, 0.3353, 1.908, 0.3353, 1.908, 0.3353, 1.908, 0.3353, 1.908, 0.3353, 1.908, 0.3353, 1.908, 0.3353, 1.908, 0.3353, 1.908, 0.3353, 1.908, 0.3353, 1.908, 0.3353, 1.908, 0.3353, 1.908, 0.3353, 1.908, 0.3353, 1.908, 0.3353, 1.908, 0.3353, 1.908, 0.3353, 1.908, 0.3353, 1.908, 0.3353, 1.908, 0.3353, 1.908, 0.3353, 1.908, 0.3353, 1.908, 0.3353, 1.908, 0.3353, 1.908, 0.3353, 1.908, 0.3353, 1.908, 0.3353, 1.908, 0.3353, 1.908, 0.3353, 1.908, 0.3353, 1.908, 0.3353, 1.908, 0.3353, 1.908, 0.3353, 1.908, 0.3353, 1.908, 0.3353, 1.908, 0.3353, 1.908, 0.3353, 1.908, 0.3353, 1.908, 0.3353, 1.908, 0.3353, 1.908, 0.3353, 1.908, 0.3353, 1.908, 0.3353, 1.908, 0.3353, 1.908, 0.3353, 1.908, 0.3353, 1.908, 0.3353, 1.908, 0.3353, 1.908, 0.3353, 1.908, 0.3353, 1.908, 0.3353, 1.908, 0.3353, 1.908, 0.3353, 0.9407, 0.3244, 0.9407, 0.3244, 0.939, 0.3263, 0.9407, 0.3244, 0.939, 0.3263, 0.9407, 0.3244, 0.9407, 0.3244, 0.9407, 0.3244, 0.2047, 0.4317, 0.2033, 0.429, 0.2033, 0.429, 0.2033, 0.429, 0.2077, 0.4305, 0.9407, 0.3244, 0.9407, 0.3244, 0.9407, 0.3244, 0.9407, 0.3244, 1.908, 0.3353, 1.908, 0.3353, 1.908, 0.3353, 1.908, 0.3353, 1.908, 0.3353, 1.908, 0.3353, 1.908, 0.3353, 1.908, 0.3353, 0.9421, 0.3251, 0.9378, 0.3253, 0.9378, 0.3253, 0.9421, 0.3251, 1.908, 0.3353, 1.908, 0.3353, 1.908, 0.3353, 1.908, 0.3353, 0.9276, 0.3341, 0.9276, 0.3341, 0.9276, 0.3341, 0.9276, 0.3341, 0.4787, 0.8099, 0.4787, 0.8099, 0.4787, 0.8099, 0.4787, 0.8099, 0.4787, 0.8099, 0.4787, 0.8099, 0.4787, 0.8099, 0.4787, 0.8099, 0.4787, 0.8099, 0.4787, 0.8099, 0.4787, 0.8099, 0.4787, 0.8099, 0.4787, 0.8099, 0.4787, 0.8099, 0.4787, 0.8099, 0.4787, 0.8099, 0.4787, 0.8099, 0.4787, 0.8099, 0.4787, 0.8099, 0.4787, 0.8099, 0.4787, 0.8099, 0.4787, 0.8099, 0.4787, 0.8099, 0.4787, 0.8099, 0.4787, 0.8099, 0.4669, 0.0306, 0.4669, 0.0306, 0.4669, 0.0306, 0.4669, 0.0306, 0.4669, 0.0306, 0.4669, 0.0306, 0.4669, 0.0306, 0.4669, 0.0306, 0.4669, 0.0306, 0.4669, 0.0306, 0.4669, 0.0306, 0.4669, 0.0306, 0.4669, 0.0306, 0.4669, 0.0306, 0.4669, 0.0306, 0.4669, 0.0306, 0.4669, 0.0306, 0.4669, 0.0306, 0.4669, 0.0306, 0.4669, 0.0306, 0.4669, 0.0306, 0.4669, 0.0306, 0.4669, 0.0306, 0.4669, 0.0306, 0.4669, 0.0306, 0.4669, 0.0306, 0.4669, 0.0306, 0.4669, 0.0306, 0.4669, 0.0306, 0.4669, 0.0306, 1.908, 0.3353, 1.908, 0.3353, 1.908, 0.3353, 1.908, 0.3353, 1.908, 0.3353, 0.4787, 0.8099, 0.4787, 0.8099, 0.4787, 0.8099, 0.4787, 0.8099, 0.4787, 0.8099, 0.4787, 0.8099, 0.4787, 0.8099, 0.4787, 0.8099, 0.4787, 0.8099, 0.4787, 0.8099, 0.4787, 0.8099, 0.4787, 0.8099, 0.4787, 0.8099, 0.4787, 0.8099, 0.4787, 0.8099, 0.4787, 0.8099, 0.4787, 0.8099, 0.4787, 0.8099, 0.4787, 0.8099, 0.4787, 0.8099, 0.4787, 0.8099, 0.4787, 0.8099, 0.4787, 0.8099, 0.4787, 0.8099])
_ca = me_cube_002.color_attributes.new('Col', 'BYTE_COLOR', 'CORNER')
_ca.data.foreach_set('color', [1.0, 1.0, 1.0, 1.0, 1.0, 1.0, 1.0, 1.0, 1.0, 1.0, 1.0, 1.0, 1.0, 1.0, 1.0, 1.0, 1.0, 1.0, 1.0, 1.0, 1.0, 1.0, 1.0, 1.0, 1.0, 1.0, 1.0, 1.0, 1.0, 1.0, 1.0, 1.0, 1.0, 1.0, 1.0, 1.0, 1.0, 1.0, 1.0, 1.0, 1.0, 1.0, 1.0, 1.0, 1.0, 1.0, 1.0, 1.0, 1.0, 1.0, 1.0, 1.0, 1.0, 1.0, 1.0, 1.0, 1.0, 1.0, 1.0, 1.0, 1.0, 1.0, 1.0, 1.0, 1.0, 1.0, 1.0, 1.0, 1.0, 1.0, 1.0, 1.0, 1.0, 1.0, 1.0, 1.0, 1.0, 1.0, 1.0, 1.0, 1.0, 1.0, 1.0, 1.0, 1.0, 1.0, 1.0, 1.0, 1.0, 1.0, 1.0, 1.0, 1.0, 1.0, 1.0, 1.0, 1.0, 1.0, 1.0, 1.0, 1.0, 1.0, 1.0, 1.0, 1.0, 1.0, 1.0, 1.0, 1.0, 1.0, 1.0, 1.0, 1.0, 1.0, 1.0, 1.0, 1.0, 1.0, 1.0, 1.0, 1.0, 1.0, 1.0, 1.0, 1.0, 1.0, 1.0, 1.0, 1.0, 1.0, 1.0, 1.0, 1.0, 1.0, 1.0, 1.0, 1.0, 1.0, 1.0, 1.0, 1.0, 1.0, 1.0, 1.0, 1.0, 1.0, 1.0, 1.0, 1.0, 1.0, 1.0, 1.0, 1.0, 1.0, 1.0, 1.0, 1.0, 1.0, 1.0, 1.0, 1.0, 1.0, 1.0, 1.0, 1.0, 1.0, 1.0, 1.0, 1.0, 1.0, 1.0, 1.0, 1.0, 1.0, 1.0, 1.0, 1.0, 1.0, 1.0, 1.0, 1.0, 1.0, 1.0, 1.0, 1.0, 1.0, 1.0, 1.0, 1.0, 1.0, 1.0, 1.0, 1.0, 1.0, 1.0, 1.0, 1.0, 1.0, 1.0, 1.0, 1.0, 1.0, 1.0, 1.0, 1.0, 1.0, 1.0, 1.0, 1.0, 1.0, 1.0, 1.0, 1.0, 1.0, 1.0, 1.0, 1.0, 1.0, 1.0, 1.0, 1.0, 1.0, 1.0, 1.0, 1.0, 1.0, 1.0, 1.0, 1.0, 1.0, 1.0, 1.0, 1.0, 1.0, 1.0, 1.0, 1.0, 1.0, 1.0, 1.0, 1.0, 1.0, 1.0, 1.0, 1.0, 1.0, 1.0, 1.0, 1.0, 1.0, 1.0, 1.0, 1.0, 1.0, 1.0, 1.0, 1.0, 1.0, 1.0, 1.0, 1.0, 1.0, 1.0, 1.0, 1.0, 1.0, 1.0, 1.0, 1.0, 1.0, 1.0, 1.0, 1.0, 1.0, 1.0, 1.0, 1.0, 1.0, 1.0, 1.0, 1.0, 1.0, 1.0, 1.0, 1.0, 1.0, 1.0, 1.0, 1.0, 1.0, 1.0, 1.0, 1.0, 1.0, 1.0, 1.0, 1.0, 1.0, 1.0, 1.0, 1.0, 1.0, 1.0, 1.0, 1.0, 1.0, 1.0, 1.0, 1.0, 1.0, 1.0, 1.0, 1.0, 1.0, 1.0, 1.0, 1.0, 1.0, 1.0, 1.0, 1.0, 1.0, 1.0, 1.0, 1.0, 1.0, 1.0, 1.0, 1.0, 1.0, 1.0, 1.0, 1.0, 1.0, 1.0, 1.0, 1.0, 1.0, 1.0, 1.0, 1.0, 1.0, 1.0, 1.0, 1.0, 1.0, 1.0, 1.0, 1.0, 1.0, 1.0, 1.0, 1.0, 1.0, 1.0, 1.0, 1.0, 1.0, 1.0, 1.0, 1.0, 1.0, 1.0, 1.0, 1.0, 1.0, 1.0, 1.0, 1.0, 1.0, 1.0, 1.0, 1.0, 1.0, 1.0, 1.0, 1.0, 1.0, 1.0, 1.0, 1.0, 1.0, 1.0, 1.0, 1.0, 1.0, 1.0, 1.0, 1.0, 1.0, 1.0, 1.0, 1.0, 1.0, 1.0, 1.0, 1.0, 1.0, 1.0, 1.0, 1.0, 1.0, 1.0, 1.0, 1.0, 1.0, 1.0, 1.0, 1.0, 1.0, 1.0, 1.0, 1.0, 1.0, 1.0, 1.0, 1.0, 1.0, 1.0, 1.0, 1.0, 1.0, 1.0, 1.0, 1.0, 1.0, 1.0, 1.0, 1.0, 1.0, 1.0, 1.0, 1.0, 1.0, 1.0, 1.0, 1.0, 1.0, 1.0, 1.0, 1.0, 1.0, 1.0, 1.0, 1.0, 1.0, 1.0, 1.0, 1.0, 1.0, 1.0, 1.0, 1.0, 1.0, 1.0, 1.0, 1.0, 1.0, 1.0, 1.0, 1.0, 1.0, 1.0, 1.0, 1.0, 1.0, 1.0, 1.0, 1.0, 1.0, 1.0, 1.0, 1.0, 1.0, 1.0, 1.0, 1.0, 1.0, 1.0, 1.0, 1.0, 1.0, 1.0, 1.0, 1.0, 1.0, 1.0, 1.0, 1.0, 1.0, 1.0, 1.0, 1.0, 1.0, 1.0, 1.0, 1.0, 1.0, 1.0, 1.0, 1.0, 1.0, 1.0, 1.0, 1.0, 1.0, 1.0, 1.0, 1.0, 1.0, 1.0, 1.0, 1.0, 1.0, 1.0, 1.0, 1.0, 1.0, 1.0, 1.0, 1.0, 1.0, 1.0, 1.0, 1.0, 1.0, 1.0, 1.0, 1.0, 1.0, 1.0, 1.0, 1.0, 1.0, 1.0, 1.0, 1.0, 1.0, 1.0, 1.0, 1.0, 1.0, 1.0, 1.0, 1.0, 1.0, 1.0, 1.0, 1.0, 1.0, 1.0, 1.0, 1.0, 1.0, 1.0, 1.0, 1.0, 1.0, 1.0, 1.0, 1.0, 1.0, 1.0, 1.0, 1.0, 1.0, 1.0, 1.0, 1.0, 1.0, 1.0, 1.0, 1.0, 1.0, 1.0, 1.0, 1.0, 1.0, 1.0, 1.0, 1.0, 1.0, 1.0, 1.0, 1.0, 1.0, 1.0, 1.0, 1.0, 1.0, 1.0, 1.0, 1.0, 1.0, 1.0, 1.0, 1.0, 1.0, 1.0, 1.0, 1.0, 1.0, 1.0, 1.0, 1.0, 1.0, 1.0, 1.0, 1.0, 1.0, 1.0, 1.0, 1.0, 1.0, 1.0, 1.0, 1.0, 1.0, 1.0, 1.0, 1.0, 1.0, 1.0, 1.0, 1.0, 1.0, 1.0, 1.0, 1.0, 1.0, 1.0, 1.0, 1.0, 1.0, 1.0, 1.0, 1.0, 1.0, 1.0, 1.0, 1.0, 1.0, 1.0, 1.0, 1.0, 1.0, 1.0, 1.0, 1.0, 1.0, 1.0, 1.0, 1.0, 1.0, 1.0, 1.0, 1.0, 1.0, 1.0, 1.0, 1.0, 1.0, 1.0, 1.0, 1.0, 1.0, 1.0, 1.0, 1.0, 1.0, 1.0, 1.0, 1.0, 1.0, 1.0, 1.0, 1.0, 1.0, 1.0, 1.0, 1.0, 1.0, 1.0, 1.0, 1.0, 1.0, 1.0, 1.0, 1.0, 1.0, 1.0, 1.0, 1.0, 1.0, 1.0, 1.0, 1.0, 1.0, 1.0, 1.0, 1.0, 1.0, 1.0, 1.0, 1.0, 1.0, 1.0, 1.0, 1.0, 1.0, 1.0, 1.0, 1.0, 1.0, 1.0, 1.0, 1.0, 1.0, 1.0, 1.0, 1.0, 1.0, 1.0, 1.0, 1.0, 1.0, 1.0, 1.0, 1.0, 1.0, 1.0, 1.0, 1.0, 1.0, 1.0, 1.0, 1.0, 1.0, 1.0, 1.0, 1.0, 1.0, 1.0, 1.0, 1.0, 1.0, 1.0, 1.0, 1.0, 1.0, 1.0, 1.0, 1.0, 1.0, 1.0, 1.0, 1.0, 1.0, 1.0, 1.0, 1.0, 1.0, 1.0, 1.0, 1.0, 1.0, 1.0, 1.0, 1.0, 1.0, 1.0, 1.0, 1.0, 1.0, 1.0, 1.0, 1.0, 1.0, 1.0, 1.0, 1.0, 1.0, 1.0, 1.0, 1.0, 1.0, 1.0, 1.0, 1.0, 1.0, 1.0, 1.0, 1.0, 1.0, 1.0, 1.0, 1.0, 1.0, 1.0, 1.0, 1.0, 1.0, 1.0, 1.0, 1.0, 1.0, 1.0, 1.0, 1.0, 1.0, 1.0, 1.0, 1.0, 1.0, 1.0, 1.0, 1.0, 1.0, 1.0, 1.0, 1.0, 1.0, 1.0, 1.0, 1.0, 1.0, 1.0, 1.0, 1.0, 1.0, 1.0, 1.0, 1.0, 1.0, 1.0, 1.0, 1.0, 1.0, 1.0, 1.0, 1.0, 1.0, 1.0, 1.0, 1.0, 1.0, 1.0, 1.0, 1.0, 1.0, 1.0, 1.0, 1.0, 1.0, 1.0, 1.0, 1.0, 1.0, 1.0, 1.0, 1.0, 1.0, 1.0, 1.0, 1.0, 1.0, 1.0, 1.0, 1.0, 1.0, 1.0, 1.0, 1.0, 1.0, 1.0, 1.0, 1.0, 1.0, 1.0, 1.0, 1.0, 1.0, 1.0, 1.0, 1.0, 1.0, 1.0, 1.0, 1.0, 1.0, 1.0, 1.0, 1.0, 1.0, 1.0, 1.0, 1.0, 1.0, 1.0, 1.0, 1.0, 1.0, 1.0, 1.0, 1.0, 1.0, 1.0, 1.0, 1.0, 1.0, 1.0, 1.0, 1.0, 1.0, 1.0, 1.0, 1.0, 1.0, 1.0, 1.0, 1.0, 1.0, 1.0, 1.0, 1.0, 1.0, 1.0, 1.0, 1.0, 1.0, 1.0, 1.0, 1.0, 1.0, 1.0, 1.0, 1.0, 1.0, 1.0, 1.0, 1.0, 1.0, 1.0, 1.0, 1.0, 1.0, 1.0, 1.0, 1.0, 1.0, 1.0, 1.0, 1.0, 1.0, 1.0, 1.0, 1.0, 1.0, 1.0, 1.0, 1.0, 1.0, 1.0, 1.0, 1.0, 1.0, 1.0, 1.0, 1.0, 1.0, 1.0, 1.0, 1.0, 1.0, 1.0, 1.0, 1.0, 1.0, 1.0, 1.0, 1.0, 1.0, 1.0, 1.0, 1.0, 1.0, 1.0, 1.0, 1.0, 1.0, 1.0, 1.0, 1.0, 1.0, 1.0, 1.0, 1.0, 1.0, 1.0, 1.0, 1.0, 1.0, 1.0, 1.0, 1.0, 1.0, 1.0, 1.0, 1.0, 1.0, 1.0, 1.0, 1.0, 1.0, 1.0, 1.0, 1.0, 1.0, 1.0, 1.0, 1.0, 1.0, 1.0, 1.0, 1.0, 1.0, 1.0, 1.0, 1.0, 1.0, 1.0, 1.0, 1.0, 1.0, 1.0, 1.0, 1.0, 1.0, 1.0, 1.0, 1.0, 1.0, 1.0, 1.0, 1.0, 1.0, 1.0, 1.0, 1.0, 1.0, 1.0, 1.0, 1.0, 1.0, 1.0, 1.0, 1.0, 1.0, 1.0, 1.0, 1.0, 1.0, 1.0, 1.0, 1.0, 1.0, 1.0, 1.0, 1.0, 1.0, 1.0, 1.0, 1.0, 1.0, 1.0, 1.0, 1.0, 1.0, 1.0, 1.0, 1.0, 1.0, 1.0, 1.0, 1.0, 1.0, 1.0, 1.0, 1.0, 1.0, 1.0, 1.0, 1.0, 1.0, 1.0, 1.0, 1.0, 1.0, 1.0, 1.0, 1.0, 1.0, 1.0, 1.0, 1.0, 1.0, 1.0, 1.0, 1.0, 1.0, 1.0, 1.0, 1.0, 1.0, 1.0, 1.0, 1.0, 1.0, 1.0, 1.0, 1.0, 1.0, 1.0, 1.0, 1.0, 1.0, 1.0, 1.0, 1.0, 1.0, 1.0, 1.0, 1.0, 1.0, 1.0, 1.0, 1.0, 1.0, 1.0, 1.0, 1.0, 1.0, 1.0, 1.0, 1.0, 1.0, 1.0, 1.0, 1.0, 1.0, 1.0, 1.0, 1.0, 1.0, 1.0, 1.0, 1.0, 1.0, 1.0, 1.0, 1.0, 1.0, 1.0, 1.0, 1.0, 1.0, 1.0, 1.0, 1.0, 1.0, 1.0, 1.0, 1.0, 1.0, 1.0, 1.0, 1.0, 1.0, 1.0, 1.0, 1.0, 1.0, 1.0, 1.0, 1.0, 1.0, 1.0, 1.0, 1.0, 1.0, 1.0, 1.0, 1.0, 1.0, 1.0, 1.0, 1.0, 1.0, 1.0, 1.0, 1.0, 1.0, 1.0, 1.0, 1.0, 1.0, 1.0, 1.0, 1.0, 1.0, 1.0, 1.0, 1.0, 1.0, 1.0, 1.0, 1.0, 1.0, 1.0, 1.0, 1.0, 1.0, 1.0, 1.0, 1.0, 1.0, 1.0, 1.0, 1.0, 1.0, 1.0, 1.0, 1.0, 1.0, 1.0, 1.0, 1.0, 1.0, 1.0, 1.0, 1.0, 1.0, 1.0, 1.0, 1.0, 1.0, 1.0, 1.0, 1.0, 1.0, 1.0, 1.0, 1.0, 1.0, 1.0, 1.0, 1.0, 1.0, 1.0, 1.0, 1.0, 1.0, 1.0, 1.0, 1.0, 1.0, 1.0, 1.0, 1.0, 1.0, 1.0, 1.0, 1.0, 1.0, 1.0, 1.0, 1.0, 1.0, 1.0, 1.0, 1.0, 1.0, 1.0, 1.0, 1.0, 1.0, 1.0, 1.0, 1.0, 1.0, 1.0, 1.0, 1.0, 1.0, 1.0, 1.0, 1.0, 1.0, 1.0, 1.0, 1.0, 1.0, 1.0, 1.0, 1.0, 1.0, 1.0, 1.0, 1.0, 1.0, 1.0, 1.0, 1.0, 1.0, 1.0, 1.0, 1.0, 1.0, 1.0, 1.0, 1.0, 1.0, 1.0, 1.0, 1.0, 1.0, 1.0, 1.0, 1.0, 1.0, 1.0, 1.0, 1.0, 1.0, 1.0, 1.0, 1.0, 1.0, 1.0, 1.0, 1.0, 1.0, 1.0, 1.0, 1.0, 1.0, 1.0, 1.0, 1.0, 1.0, 1.0, 1.0, 1.0, 1.0, 1.0, 1.0, 1.0, 1.0, 1.0, 1.0, 1.0, 1.0, 1.0, 1.0, 1.0, 1.0, 1.0, 1.0, 1.0, 1.0, 1.0, 1.0, 1.0, 1.0, 1.0, 1.0, 1.0, 1.0, 1.0, 1.0, 1.0, 1.0, 1.0, 1.0, 1.0, 1.0, 1.0, 1.0, 1.0, 1.0, 1.0, 1.0, 1.0, 1.0, 1.0, 1.0, 1.0, 1.0, 1.0, 1.0, 1.0, 1.0, 1.0, 1.0, 1.0, 1.0, 1.0, 1.0, 1.0, 1.0, 1.0, 1.0, 1.0, 1.0, 1.0, 1.0, 1.0, 1.0, 1.0, 1.0, 1.0, 1.0, 1.0, 1.0, 1.0, 1.0, 1.0, 1.0, 1.0, 1.0, 1.0, 1.0, 1.0, 1.0, 1.0, 1.0, 1.0, 1.0, 1.0, 1.0, 1.0, 1.0, 1.0, 1.0, 1.0, 1.0, 1.0, 1.0, 1.0, 1.0, 1.0, 1.0, 1.0, 1.0, 1.0, 1.0, 1.0, 1.0, 1.0, 1.0, 1.0, 1.0, 1.0, 1.0, 1.0, 1.0, 1.0, 1.0, 1.0, 1.0, 1.0, 1.0, 1.0, 1.0, 1.0, 1.0, 1.0, 1.0, 1.0, 1.0, 1.0, 1.0, 1.0, 1.0, 1.0, 1.0, 1.0, 1.0, 1.0, 1.0, 1.0, 1.0, 1.0, 1.0, 1.0, 1.0, 1.0, 1.0, 1.0, 1.0, 1.0, 1.0, 1.0, 1.0, 1.0, 1.0, 1.0, 1.0, 1.0, 1.0, 1.0, 1.0, 1.0, 1.0, 1.0, 1.0, 1.0, 1.0, 1.0, 1.0, 1.0, 1.0, 1.0, 1.0, 1.0, 1.0, 1.0, 1.0, 1.0, 1.0, 1.0, 1.0, 1.0, 1.0, 1.0, 1.0, 1.0, 1.0, 1.0, 1.0, 1.0, 1.0, 1.0, 1.0, 1.0, 1.0, 1.0, 1.0, 1.0, 1.0, 1.0, 1.0, 1.0, 1.0, 1.0, 1.0, 1.0, 1.0, 1.0, 1.0, 1.0, 1.0, 1.0, 1.0, 1.0, 1.0, 1.0, 1.0, 1.0, 1.0, 1.0, 1.0, 1.0, 1.0, 1.0, 1.0, 1.0, 1.0, 1.0, 1.0, 1.0, 1.0, 1.0, 1.0, 1.0, 1.0, 1.0, 1.0, 1.0, 1.0, 1.0, 1.0, 1.0, 1.0, 1.0, 1.0, 1.0, 1.0, 1.0, 1.0, 1.0, 1.0, 1.0, 1.0, 1.0, 1.0, 1.0, 1.0, 1.0, 1.0, 1.0, 1.0, 1.0, 1.0, 1.0, 1.0, 1.0, 1.0, 1.0, 1.0, 1.0, 1.0, 1.0, 1.0, 1.0, 1.0, 1.0, 1.0, 1.0, 1.0, 1.0, 1.0, 1.0, 1.0, 1.0, 1.0, 1.0, 1.0, 1.0, 1.0, 1.0, 1.0, 1.0, 1.0, 1.0, 1.0, 1.0, 1.0, 1.0, 1.0, 1.0, 1.0, 1.0, 1.0, 1.0, 1.0, 1.0, 1.0, 1.0, 1.0, 1.0, 1.0, 1.0, 1.0, 1.0, 1.0, 1.0, 1.0, 1.0, 1.0, 1.0, 1.0, 1.0, 1.0, 1.0, 1.0, 1.0, 1.0, 1.0, 1.0, 1.0, 1.0, 1.0, 1.0, 1.0, 1.0, 1.0, 1.0, 1.0, 1.0, 1.0, 1.0, 1.0, 1.0, 1.0, 1.0, 1.0, 1.0, 1.0, 1.0, 1.0, 1.0, 1.0, 1.0, 1.0, 1.0, 1.0, 1.0, 1.0, 1.0, 1.0, 1.0, 1.0, 1.0, 1.0, 1.0, 1.0, 1.0, 1.0, 1.0, 1.0, 1.0, 1.0, 1.0, 1.0, 1.0, 1.0, 1.0, 1.0, 1.0, 1.0, 1.0, 1.0, 1.0, 1.0, 1.0, 1.0, 1.0, 1.0, 1.0, 1.0, 1.0, 1.0, 1.0, 1.0, 1.0, 1.0, 1.0, 1.0, 1.0, 1.0, 1.0, 1.0, 1.0, 1.0, 1.0, 1.0, 1.0, 1.0, 1.0, 1.0, 1.0, 1.0, 1.0, 1.0, 1.0, 1.0, 1.0, 1.0, 1.0, 1.0, 1.0, 1.0, 1.0, 1.0, 1.0, 1.0, 1.0, 1.0, 1.0, 1.0, 1.0, 1.0, 1.0, 1.0, 1.0, 1.0, 1.0, 1.0, 1.0, 1.0, 1.0, 1.0, 1.0, 1.0, 1.0, 1.0, 1.0, 1.0, 1.0, 1.0, 1.0, 1.0, 1.0, 1.0, 1.0, 1.0, 1.0, 1.0, 1.0, 1.0, 1.0, 1.0, 1.0, 1.0, 1.0, 1.0, 1.0, 1.0, 1.0, 1.0, 1.0, 1.0, 1.0, 1.0, 1.0, 1.0, 1.0, 1.0, 1.0, 1.0, 1.0, 1.0, 1.0, 1.0, 1.0, 1.0, 1.0, 1.0, 1.0, 1.0, 1.0, 1.0, 1.0, 1.0, 1.0, 1.0, 1.0, 1.0, 1.0, 1.0, 1.0, 1.0, 1.0, 1.0, 1.0, 1.0, 1.0, 1.0, 1.0, 1.0, 1.0, 1.0, 1.0, 1.0, 1.0, 1.0, 1.0, 1.0, 1.0, 1.0, 1.0, 1.0, 1.0, 1.0, 1.0, 1.0, 1.0, 1.0, 1.0, 1.0, 1.0, 1.0, 1.0, 1.0, 1.0, 1.0, 1.0, 1.0, 1.0, 1.0, 1.0, 1.0, 1.0, 1.0, 1.0, 1.0, 1.0, 1.0, 1.0, 1.0, 1.0, 1.0, 1.0, 1.0, 1.0, 1.0, 1.0, 1.0, 1.0, 1.0, 1.0, 1.0, 1.0, 1.0, 1.0, 1.0, 1.0, 1.0, 1.0, 1.0, 1.0, 1.0, 1.0, 1.0, 1.0, 1.0, 1.0, 1.0, 1.0, 1.0, 1.0, 1.0, 1.0, 1.0, 1.0, 1.0, 1.0, 1.0, 1.0, 1.0, 1.0, 1.0, 1.0, 1.0, 1.0, 1.0, 1.0, 1.0, 1.0, 1.0, 1.0, 1.0, 1.0, 1.0, 1.0, 1.0, 1.0, 1.0, 1.0, 1.0, 1.0, 1.0, 1.0, 1.0, 1.0, 1.0, 1.0, 1.0, 1.0, 1.0, 1.0, 1.0, 1.0, 1.0, 1.0, 1.0, 1.0, 1.0, 1.0, 1.0, 1.0, 1.0, 1.0, 1.0, 1.0, 1.0, 1.0, 1.0, 1.0, 1.0, 1.0, 1.0, 1.0, 1.0, 1.0, 1.0, 1.0, 1.0, 1.0, 1.0, 1.0, 1.0, 1.0, 1.0, 1.0, 1.0, 1.0, 1.0, 1.0, 1.0, 1.0, 1.0, 1.0, 1.0, 1.0, 1.0, 1.0, 1.0, 1.0, 1.0, 1.0, 1.0, 1.0, 1.0, 1.0, 1.0, 1.0, 1.0, 1.0, 1.0, 1.0, 1.0, 1.0, 1.0, 1.0, 1.0, 1.0, 1.0, 1.0, 1.0, 1.0, 1.0, 1.0, 1.0, 1.0, 1.0, 1.0, 1.0, 1.0, 1.0, 1.0, 1.0, 1.0, 1.0, 1.0, 1.0, 1.0, 1.0, 1.0, 1.0, 1.0, 1.0, 1.0, 1.0, 1.0, 1.0, 1.0, 1.0, 1.0, 1.0, 1.0, 1.0, 1.0, 1.0, 1.0, 1.0, 1.0, 1.0, 1.0, 1.0, 1.0, 1.0, 1.0, 1.0, 1.0, 1.0, 1.0, 1.0, 1.0, 1.0, 1.0, 1.0, 1.0, 1.0, 1.0, 1.0, 1.0, 1.0, 1.0, 1.0, 1.0, 1.0, 1.0, 1.0, 1.0, 1.0, 1.0, 1.0, 1.0, 1.0, 1.0, 1.0, 1.0, 1.0, 1.0, 1.0, 1.0, 1.0, 1.0, 1.0, 1.0, 1.0, 1.0, 1.0, 1.0, 1.0, 1.0, 1.0, 1.0, 1.0, 1.0, 1.0, 1.0, 1.0, 1.0, 1.0, 1.0, 1.0, 1.0, 1.0, 1.0, 1.0, 1.0, 1.0, 1.0, 1.0, 1.0, 1.0, 1.0, 1.0, 1.0, 1.0, 1.0, 1.0, 1.0, 1.0, 1.0, 1.0, 1.0, 1.0, 1.0, 1.0, 1.0, 1.0, 1.0, 1.0, 1.0, 1.0, 1.0, 1.0, 1.0, 1.0, 1.0, 1.0, 1.0, 1.0, 1.0, 1.0, 1.0, 1.0, 1.0, 1.0, 1.0, 1.0, 1.0, 1.0, 1.0, 1.0, 1.0, 1.0, 1.0, 1.0, 1.0, 1.0, 1.0, 1.0, 1.0, 1.0, 1.0, 1.0, 1.0, 1.0, 1.0, 1.0, 1.0, 1.0, 1.0, 1.0, 1.0, 1.0, 1.0, 1.0, 1.0, 1.0, 1.0, 1.0, 1.0, 1.0, 1.0, 1.0, 1.0, 1.0, 1.0, 1.0, 1.0, 1.0, 1.0, 1.0, 1.0, 1.0, 1.0, 1.0, 1.0, 1.0, 1.0, 1.0, 1.0, 1.0, 1.0, 1.0, 1.0, 1.0, 1.0, 1.0, 1.0, 1.0, 1.0, 1.0, 1.0, 1.0, 1.0, 1.0, 1.0, 1.0, 1.0, 1.0, 1.0, 1.0, 1.0, 1.0, 1.0, 1.0, 1.0, 1.0, 1.0, 1.0, 1.0, 1.0, 1.0, 1.0, 1.0, 1.0, 1.0, 1.0, 1.0, 1.0, 1.0, 1.0, 1.0, 1.0, 1.0, 1.0, 1.0, 1.0, 1.0, 1.0, 1.0, 1.0, 1.0, 1.0, 1.0, 1.0, 1.0, 1.0, 1.0, 1.0, 1.0, 1.0, 1.0, 1.0, 1.0, 1.0, 1.0, 1.0, 1.0, 1.0, 1.0, 1.0, 1.0, 1.0, 1.0, 1.0, 1.0, 1.0, 1.0, 1.0, 1.0, 1.0, 1.0, 1.0, 1.0, 1.0, 1.0, 1.0, 1.0, 1.0, 1.0, 1.0, 1.0, 1.0, 1.0, 1.0, 1.0, 1.0, 1.0, 1.0, 1.0, 1.0, 1.0, 1.0, 1.0, 1.0, 1.0, 1.0, 1.0, 1.0, 1.0, 1.0, 1.0, 1.0, 1.0, 1.0, 1.0, 1.0, 1.0, 1.0, 1.0, 1.0, 1.0, 1.0, 1.0, 1.0, 1.0, 1.0, 1.0, 1.0, 1.0, 1.0, 1.0, 1.0, 1.0, 1.0, 1.0, 1.0, 1.0, 1.0, 1.0, 1.0, 1.0, 1.0, 1.0, 1.0, 1.0, 1.0, 1.0, 1.0, 1.0, 1.0, 1.0, 1.0, 1.0, 1.0, 1.0, 1.0, 1.0, 1.0, 1.0, 1.0, 1.0, 1.0, 1.0, 1.0, 1.0, 1.0, 1.0, 1.0, 1.0, 1.0, 1.0, 1.0, 1.0, 1.0, 1.0, 1.0, 1.0, 1.0, 1.0, 1.0, 1.0, 1.0, 1.0, 1.0, 1.0, 1.0, 1.0, 1.0, 1.0, 1.0, 1.0, 1.0, 1.0, 1.0, 1.0, 1.0, 1.0, 1.0, 1.0, 1.0, 1.0, 1.0, 1.0, 1.0, 1.0, 1.0, 1.0, 1.0, 1.0, 1.0, 1.0, 1.0, 1.0, 1.0, 1.0, 1.0, 1.0, 1.0, 1.0, 1.0, 1.0, 1.0, 1.0, 1.0, 1.0, 1.0, 1.0, 1.0, 1.0, 1.0, 1.0, 1.0, 1.0, 1.0, 1.0, 1.0, 1.0, 1.0, 1.0, 1.0, 1.0, 1.0, 1.0, 1.0, 1.0, 1.0, 1.0, 1.0, 1.0, 1.0, 1.0, 1.0, 1.0, 1.0, 1.0, 1.0, 1.0, 1.0, 1.0, 1.0, 1.0, 1.0, 1.0, 1.0, 1.0, 1.0, 1.0, 1.0, 1.0, 1.0, 1.0, 1.0, 1.0, 1.0, 1.0, 1.0, 1.0, 1.0, 1.0, 1.0, 1.0, 1.0, 1.0, 1.0, 1.0, 1.0, 1.0, 1.0, 1.0, 1.0, 1.0, 1.0, 1.0, 1.0, 1.0, 1.0, 1.0, 1.0, 1.0, 1.0, 1.0, 1.0, 1.0, 1.0, 1.0, 1.0, 1.0, 1.0, 1.0, 1.0, 1.0, 1.0, 1.0, 1.0, 1.0, 1.0, 1.0, 1.0, 1.0, 1.0, 1.0, 1.0, 1.0, 1.0, 1.0, 1.0, 1.0, 1.0, 1.0, 1.0, 1.0, 1.0, 1.0, 1.0, 1.0, 1.0, 1.0, 1.0, 1.0, 1.0, 1.0, 1.0, 1.0, 1.0, 1.0, 1.0, 1.0, 1.0, 1.0, 1.0, 1.0, 1.0, 1.0, 1.0, 1.0, 1.0, 1.0, 1.0, 1.0, 1.0, 1.0, 1.0, 1.0, 1.0, 1.0, 1.0, 1.0, 1.0, 1.0, 1.0, 1.0, 1.0, 1.0, 1.0, 1.0, 1.0, 1.0, 1.0, 1.0, 1.0, 1.0, 1.0, 1.0, 1.0, 1.0, 1.0, 1.0, 1.0, 1.0, 1.0, 1.0, 1.0, 1.0, 1.0, 1.0, 1.0, 1.0, 1.0, 1.0, 1.0, 1.0, 1.0, 1.0, 1.0, 1.0, 1.0, 1.0, 1.0, 1.0, 1.0, 1.0, 1.0, 1.0, 1.0, 1.0, 1.0, 1.0, 1.0, 1.0, 1.0, 1.0, 1.0, 1.0, 1.0, 1.0, 1.0, 1.0, 1.0, 1.0, 1.0, 1.0, 1.0, 1.0, 1.0, 1.0, 1.0, 1.0, 1.0, 1.0, 1.0, 1.0, 1.0, 1.0, 1.0, 1.0, 1.0, 1.0, 1.0, 1.0, 1.0, 1.0, 1.0, 1.0, 1.0, 1.0, 1.0, 1.0, 1.0, 1.0, 1.0, 1.0, 1.0, 1.0, 1.0, 1.0, 1.0, 1.0, 1.0, 1.0, 1.0, 1.0, 1.0, 1.0, 1.0, 1.0, 1.0, 1.0, 1.0, 1.0, 1.0, 1.0, 1.0, 1.0, 1.0, 1.0, 1.0, 1.0, 1.0, 1.0, 1.0, 1.0, 1.0, 1.0, 1.0, 1.0, 1.0, 1.0, 1.0, 1.0, 1.0, 1.0, 1.0, 1.0, 1.0, 1.0, 1.0, 1.0, 1.0, 1.0, 1.0, 1.0, 1.0, 1.0, 1.0, 1.0, 1.0, 1.0, 1.0, 1.0, 1.0, 1.0, 1.0, 1.0, 1.0, 1.0, 1.0, 1.0, 1.0, 1.0, 1.0, 1.0, 1.0, 1.0, 1.0, 1.0, 1.0, 1.0, 1.0, 1.0, 1.0, 1.0, 1.0, 1.0, 1.0, 1.0, 1.0, 1.0, 1.0, 1.0, 1.0, 1.0, 1.0, 1.0, 1.0, 1.0, 1.0, 1.0, 1.0, 1.0, 1.0, 1.0, 1.0, 1.0, 1.0, 1.0, 1.0, 1.0, 1.0, 1.0, 1.0, 1.0, 1.0, 1.0, 1.0, 1.0, 1.0, 1.0, 1.0, 1.0, 1.0, 1.0, 1.0, 1.0, 1.0, 1.0, 1.0, 1.0, 1.0, 1.0, 1.0, 1.0, 1.0, 1.0, 1.0, 1.0, 1.0, 1.0, 1.0, 1.0, 1.0, 1.0, 1.0, 1.0, 1.0, 1.0, 1.0, 1.0, 1.0, 1.0, 1.0, 1.0, 1.0, 1.0, 1.0, 1.0, 1.0, 1.0, 1.0, 1.0, 1.0, 1.0, 1.0, 1.0, 1.0, 1.0, 1.0, 1.0, 1.0, 1.0, 1.0, 1.0, 1.0, 1.0, 1.0, 1.0, 1.0, 1.0, 1.0, 1.0, 1.0, 1.0, 1.0, 1.0, 1.0, 1.0, 1.0, 1.0, 1.0, 1.0, 1.0, 1.0, 1.0, 1.0, 1.0, 1.0, 1.0, 1.0, 1.0, 1.0, 1.0, 1.0, 1.0, 1.0, 1.0, 1.0, 1.0, 1.0, 1.0, 1.0, 1.0, 1.0, 1.0, 1.0, 1.0, 1.0, 1.0, 1.0, 1.0, 1.0, 1.0, 1.0, 1.0, 1.0, 1.0, 1.0, 1.0, 1.0, 1.0, 1.0, 1.0, 1.0, 1.0, 1.0, 1.0, 1.0, 1.0, 1.0, 1.0, 1.0, 1.0, 1.0, 1.0, 1.0, 1.0, 1.0, 1.0, 1.0, 1.0, 1.0, 1.0, 1.0, 1.0, 1.0, 1.0, 1.0, 1.0, 1.0, 1.0, 1.0, 1.0, 1.0, 1.0, 1.0, 1.0, 1.0, 1.0, 1.0, 1.0, 1.0, 1.0, 1.0, 1.0, 1.0, 1.0, 1.0, 1.0, 1.0, 1.0, 1.0, 1.0, 1.0, 1.0, 1.0, 1.0, 1.0, 1.0, 1.0, 1.0, 1.0, 1.0, 1.0, 1.0, 1.0, 1.0, 1.0, 1.0, 1.0, 1.0, 1.0, 1.0, 1.0, 1.0, 1.0, 1.0, 1.0, 1.0, 1.0, 1.0, 1.0, 1.0, 1.0, 1.0, 1.0, 1.0, 1.0, 1.0, 1.0, 1.0, 1.0, 1.0, 1.0, 1.0, 1.0, 1.0, 1.0, 1.0, 1.0, 1.0, 1.0, 1.0, 1.0, 1.0, 1.0, 1.0, 1.0, 1.0, 1.0, 1.0, 1.0, 1.0, 1.0, 1.0, 1.0, 1.0, 1.0, 1.0, 1.0, 1.0, 1.0, 1.0, 1.0, 1.0, 1.0, 1.0, 1.0, 1.0, 1.0, 1.0, 1.0, 1.0, 1.0, 1.0, 1.0, 1.0, 1.0, 1.0, 1.0, 1.0, 1.0, 1.0, 1.0, 1.0, 1.0, 1.0, 1.0, 1.0, 1.0, 1.0, 1.0, 1.0, 1.0, 1.0, 1.0, 1.0, 1.0, 1.0, 1.0, 1.0, 1.0, 1.0, 1.0, 1.0, 1.0, 1.0, 1.0, 1.0, 1.0, 1.0, 1.0, 1.0, 1.0, 1.0, 1.0, 1.0, 1.0, 1.0, 1.0, 1.0, 1.0, 1.0, 1.0, 1.0, 1.0, 1.0, 1.0, 1.0, 1.0, 1.0, 1.0, 1.0, 1.0, 1.0, 1.0, 1.0, 1.0, 1.0, 1.0, 1.0, 1.0, 1.0, 1.0, 1.0, 1.0, 1.0, 1.0, 1.0, 1.0, 1.0, 1.0, 1.0, 1.0, 1.0, 1.0, 1.0, 1.0, 1.0, 1.0, 1.0, 1.0, 1.0, 1.0, 1.0, 1.0, 1.0, 1.0, 1.0, 1.0, 1.0, 1.0, 1.0, 1.0, 1.0, 1.0, 1.0, 1.0, 1.0, 1.0, 1.0, 1.0, 1.0, 1.0, 1.0, 1.0, 1.0, 1.0, 1.0, 1.0, 1.0, 1.0, 1.0, 1.0, 1.0, 1.0, 1.0, 1.0, 1.0, 1.0, 1.0, 1.0, 1.0, 1.0, 1.0, 1.0, 1.0, 1.0, 1.0, 1.0, 1.0, 1.0, 1.0, 1.0, 1.0, 1.0, 1.0, 1.0, 1.0, 1.0, 1.0, 1.0, 1.0, 1.0, 1.0, 1.0, 1.0, 1.0, 1.0, 1.0, 1.0, 1.0, 1.0, 1.0, 1.0, 1.0, 1.0, 1.0, 1.0, 1.0, 1.0, 1.0, 1.0, 1.0, 1.0, 1.0, 1.0, 1.0, 1.0, 1.0, 1.0, 1.0, 1.0, 1.0, 1.0, 1.0, 1.0, 1.0, 1.0, 1.0, 1.0, 1.0, 1.0, 1.0, 1.0, 1.0, 1.0, 1.0, 1.0, 1.0, 1.0, 1.0, 1.0, 1.0, 1.0, 1.0, 1.0, 1.0, 1.0, 1.0, 1.0, 1.0, 1.0, 1.0, 1.0, 1.0, 1.0, 1.0, 1.0, 1.0, 1.0, 1.0, 1.0, 1.0, 1.0, 1.0, 1.0, 1.0, 1.0, 1.0, 1.0, 1.0, 1.0, 1.0, 1.0, 1.0, 1.0, 1.0, 1.0, 1.0, 1.0, 1.0, 1.0, 1.0, 1.0, 1.0, 1.0, 1.0, 1.0, 1.0, 1.0, 1.0, 1.0, 1.0, 1.0, 1.0, 1.0, 1.0, 1.0, 1.0, 1.0, 1.0, 1.0, 1.0, 1.0, 1.0, 1.0, 1.0, 1.0, 1.0, 1.0, 1.0, 1.0, 1.0, 1.0, 1.0, 1.0, 1.0, 1.0, 1.0, 1.0, 1.0, 1.0, 1.0, 1.0, 1.0, 1.0, 1.0, 1.0, 1.0, 1.0, 1.0, 1.0, 1.0, 1.0, 1.0, 1.0, 1.0, 1.0, 1.0, 1.0, 1.0, 1.0, 1.0, 1.0, 1.0, 1.0, 1.0, 1.0, 1.0, 1.0, 1.0, 1.0, 1.0, 1.0, 1.0, 1.0, 1.0, 1.0, 1.0, 1.0, 1.0, 1.0, 1.0, 1.0, 1.0, 1.0, 1.0, 1.0, 1.0, 1.0, 1.0, 1.0, 1.0, 1.0, 1.0, 1.0, 1.0, 1.0, 1.0, 1.0, 1.0, 1.0, 1.0, 1.0, 1.0, 1.0, 1.0, 1.0, 1.0, 1.0, 1.0, 1.0, 1.0, 1.0, 1.0, 1.0, 1.0, 1.0, 1.0, 1.0, 1.0, 1.0, 1.0, 1.0, 1.0, 1.0, 1.0, 1.0, 1.0, 1.0, 1.0, 1.0, 1.0, 1.0, 1.0, 1.0, 1.0, 1.0, 1.0, 1.0, 1.0, 1.0, 1.0, 1.0, 1.0, 1.0, 1.0, 1.0, 1.0, 1.0, 1.0, 1.0, 1.0, 1.0, 1.0, 1.0, 1.0, 1.0, 1.0, 1.0, 1.0, 1.0, 1.0, 1.0, 1.0, 1.0, 1.0, 1.0, 1.0, 1.0, 1.0, 1.0, 1.0, 1.0, 1.0, 1.0, 1.0, 1.0, 1.0, 1.0, 1.0, 1.0, 1.0, 1.0, 1.0, 1.0, 1.0, 1.0, 1.0, 1.0, 1.0, 1.0, 1.0, 1.0, 1.0, 1.0, 1.0, 1.0, 1.0, 1.0, 1.0, 1.0, 1.0, 1.0, 1.0, 1.0, 1.0, 1.0, 1.0, 1.0, 1.0, 1.0, 1.0, 1.0, 1.0, 1.0, 1.0, 1.0, 1.0, 1.0, 1.0, 1.0, 1.0, 1.0, 1.0, 1.0, 1.0, 1.0, 1.0, 1.0, 1.0, 1.0, 1.0, 1.0, 1.0, 1.0, 1.0, 1.0, 1.0, 1.0, 1.0, 1.0, 1.0, 1.0, 1.0, 1.0, 1.0, 1.0, 1.0, 1.0, 1.0, 1.0, 1.0, 1.0, 1.0, 1.0, 1.0, 1.0, 1.0, 1.0, 1.0, 1.0, 1.0, 1.0, 1.0, 1.0, 1.0, 1.0, 1.0, 1.0, 1.0, 1.0, 1.0, 1.0, 1.0, 1.0, 1.0, 1.0, 1.0, 1.0, 1.0, 1.0, 1.0, 1.0, 1.0, 1.0, 1.0, 1.0, 1.0, 1.0, 1.0, 1.0, 1.0, 1.0, 1.0, 1.0, 1.0, 1.0, 1.0, 1.0, 1.0, 1.0, 1.0, 1.0, 1.0, 1.0, 1.0, 1.0, 1.0, 1.0, 1.0, 1.0, 1.0, 1.0, 1.0, 1.0, 1.0, 1.0, 1.0, 1.0, 1.0, 1.0, 1.0, 1.0, 1.0, 1.0, 1.0, 1.0, 1.0, 1.0, 1.0, 1.0, 1.0, 1.0, 1.0, 1.0, 1.0, 1.0, 1.0, 1.0, 1.0, 1.0, 1.0, 1.0, 1.0, 1.0, 1.0, 1.0, 1.0, 1.0, 1.0, 1.0, 1.0, 1.0, 1.0, 1.0, 1.0, 1.0, 1.0, 1.0, 1.0, 1.0, 1.0, 1.0, 1.0, 1.0, 1.0, 1.0, 1.0, 1.0, 1.0, 1.0, 1.0, 1.0, 1.0, 1.0, 1.0, 1.0, 1.0, 1.0, 1.0, 1.0, 1.0, 1.0, 1.0, 1.0, 1.0, 1.0, 1.0, 1.0, 1.0, 1.0, 1.0, 1.0, 1.0, 1.0, 1.0, 1.0, 1.0, 1.0, 1.0, 1.0, 1.0, 1.0, 1.0, 1.0, 1.0, 1.0, 1.0, 1.0, 1.0, 1.0, 1.0, 1.0, 1.0, 1.0, 1.0, 1.0, 1.0, 1.0, 1.0, 1.0, 1.0, 1.0, 1.0, 1.0, 1.0, 1.0, 1.0, 1.0, 1.0, 1.0, 1.0, 1.0, 1.0, 1.0, 1.0, 1.0, 1.0, 1.0, 1.0, 1.0, 1.0, 1.0, 1.0, 1.0, 1.0, 1.0, 1.0, 1.0, 1.0, 1.0, 1.0, 1.0, 1.0, 1.0, 1.0, 1.0, 1.0, 1.0, 1.0, 1.0, 1.0, 1.0, 1.0, 1.0, 1.0, 1.0, 1.0, 1.0, 1.0, 1.0, 1.0, 1.0, 1.0, 1.0, 1.0, 1.0, 1.0, 1.0, 1.0, 1.0, 1.0, 1.0, 1.0, 1.0, 1.0, 1.0, 1.0, 1.0, 1.0, 1.0, 1.0, 1.0, 1.0, 1.0, 1.0, 1.0, 1.0, 1.0, 1.0, 1.0, 1.0, 1.0, 1.0, 1.0, 1.0, 1.0, 1.0, 1.0, 1.0, 1.0, 1.0, 1.0, 1.0, 1.0, 1.0, 1.0, 1.0, 1.0, 1.0, 1.0, 1.0, 1.0, 1.0, 1.0, 1.0, 1.0, 1.0, 1.0, 1.0, 1.0, 1.0, 1.0, 1.0, 1.0, 1.0, 1.0, 1.0, 1.0, 1.0, 1.0, 1.0, 1.0, 1.0, 1.0, 1.0, 1.0, 1.0, 1.0, 1.0, 1.0, 1.0, 1.0, 1.0, 1.0, 1.0, 1.0, 1.0, 1.0, 1.0, 1.0, 1.0, 1.0, 1.0, 1.0, 1.0, 1.0, 1.0, 1.0, 1.0, 1.0, 1.0, 1.0, 1.0, 1.0, 1.0, 1.0, 1.0, 1.0, 1.0, 1.0, 1.0, 1.0, 1.0, 1.0, 1.0, 1.0, 1.0, 1.0, 1.0, 1.0, 1.0, 1.0, 1.0, 1.0, 1.0, 1.0, 1.0, 1.0, 1.0, 1.0, 1.0, 1.0, 1.0, 1.0, 1.0, 1.0, 1.0, 1.0, 1.0, 1.0, 1.0, 1.0, 1.0, 1.0, 1.0, 1.0, 1.0, 1.0, 1.0, 1.0, 1.0, 1.0, 1.0, 1.0, 1.0, 1.0, 1.0, 1.0, 1.0, 1.0, 1.0, 1.0, 1.0, 1.0, 1.0, 1.0, 1.0, 1.0, 1.0, 1.0, 1.0, 1.0, 1.0, 1.0, 1.0, 1.0, 1.0, 1.0, 1.0, 1.0, 1.0, 1.0, 1.0, 1.0, 1.0, 1.0, 1.0, 1.0, 1.0, 1.0, 1.0, 1.0, 1.0, 1.0, 1.0])
me_cube_002.materials.append(mat_material_001)
me_cube_002.use_remesh_fix_poles = True
me_cube_002.use_remesh_preserve_attributes = False
me_cube_002.use_mirror_x = True
me_cube_002.update()

# ---- objects
ob_cube = bpy.data.objects.new('Cube', me_cube_002)
ob_light = bpy.data.objects.new('Light', light_light)

# ---- transforms, parenting, visibility, modifiers, constraints
ob_cube.location = (0.0, 0.0, 2.743)
ob_cube.lineart.crease_threshold = 0.0
ob_cube.use_mesh_mirror_x = True
_vg = ob_cube.vertex_groups.new(name='Torso')
for _i, _w in zip([0, 1, 2, 3, 4, 6, 7, 8, 9, 10, 11, 12, 13, 14, 15, 16, 17, 26, 28, 31, 32, 33, 37, 67, 68, 170, 190, 191, 192, 193, 194, 195, 196, 197, 198, 199, 200, 205, 206, 207, 209, 210, 211, 212, 213, 217, 240, 241, 242, 243, 244, 245, 256, 257, 258, 259, 260, 261, 262, 270, 271], [0.5863, 0.9382, 1.0, 1.0, 1.0, 0.4674, 1.0, 0.836, 1.0, 0.01413, 0.4114, 0.02793, 0.07614, 0.6505, 0.7842, 0.108, 0.1882, 0.01933, 1.0, 0.05046, 0.8877, 0.3237, 0.0009052, 0.03069, 0.1633, 0.01218, 1.0, 1.0, 1.0, 1.0, 1.0, 1.0, 1.0, 1.0, 1.0, 1.0, 1.0, 0.1287, 0.1212, 0.0803, 0.1615, 0.3301, 1.0, 0.01552, 0.3909, 0.05739, 0.8034, 0.7537, 0.8302, 0.833, 0.4765, 0.6438, 0.4031, 0.7326, 0.2057, 0.2859, 0.9232, 0.215, 0.241, 0.2108, 0.07145]): _vg.add([_i], _w, 'REPLACE')
_vg = ob_cube.vertex_groups.new(name='Chest')
for _i, _w in zip([4, 5, 6, 9, 10, 11, 29, 30, 67, 68, 108, 109, 110, 111, 112, 113, 114, 116, 118, 121, 124, 126, 130, 134, 135, 140, 152, 153, 154, 158, 166, 167, 190, 191, 192, 193, 194, 195, 198, 199, 200, 201, 202, 203, 204, 205, 206, 207, 208, 209, 210, 211, 212, 213, 214, 215, 217, 219, 230, 231, 232, 240, 241, 242, 243], [0.0357, 1.0, 1.0, 0.04562, 1.0, 1.0, 1.0, 1.0, 0.01375, 0.04484, 1.0, 0.0, 0.4065, 0.2149, 0.07797, 0.3453, 0.01341, 0.01757, 0.0, 0.0, 0.0, 0.0, 0.0, 0.0, 0.0, 0.0, 0.0, 0.0, 0.0, 0.0, 0.0, 0.0, 0.02698, 0.0, 0.02387, 0.006408, 0.0, 0.1812, 0.06008, 0.076, 0.0, 1.0, 1.0, 0.933, 1.0, 1.0, 1.0, 1.0, 1.0, 1.0, 1.0, 0.05194, 1.0, 1.0, 1.0, 1.0, 0.06844, 0.00106, 0.1426, 0.2639, 0.4254, 0.03084, 0.01038, 0.05605, 0.06665]): _vg.add([_i], _w, 'REPLACE')
_vg = ob_cube.vertex_groups.new(name='Neck')
for _i, _w in zip([2, 5, 8, 10, 13, 14, 17, 20, 23, 25, 26, 29, 30, 31, 32, 33, 36, 38, 108, 109, 110, 111, 112, 113, 114, 115, 116, 117, 118, 119, 120, 121, 123, 124, 125, 126, 127, 128, 129, 130, 131, 132, 133, 134, 135, 137, 138, 139, 140, 141, 142, 143, 144, 145, 146, 147, 148, 149, 150, 151, 152, 153, 154, 155, 156, 158, 159, 160, 161, 162, 163, 164, 165, 166, 167, 179, 181, 184, 187, 189, 191, 198, 199, 200, 201, 207, 208, 212, 214, 215, 230, 231, 232, 240, 242, 243], [0.0, 0.0569, 0.0, 0.01969, 0.0, 0.0, 0.0, 0.0, 0.0, 0.0, 0.0, 0.2148, 0.1326, 0.0, 0.0, 0.0, 0.0, 0.0, 0.4885, 0.5128, 0.0, 0.5601, 0.4875, 0.4285, 0.0, 0.0, 0.01525, 0.0, 0.0, 0.0, 0.0, 0.0, 0.0, 0.0, 0.0, 0.0, 0.0, 0.0, 0.0, 0.0, 0.0, 0.0, 0.0, 0.0, 0.0, 0.0, 0.0, 0.0, 0.0, 0.0, 0.0, 0.0, 0.0, 0.0, 0.0, 0.0, 0.0, 0.0, 0.0, 0.0, 0.5605, 0.5189, 0.003669, 0.0, 0.0, 0.0, 0.0, 0.0, 0.0, 0.0, 0.0, 0.0, 0.0, 0.6576, 0.0, 0.0, 0.0, 0.0, 0.0, 0.0, 0.0, 0.0, 0.0, 0.0, 0.0, 0.0, 0.0, 0.0138, 0.0, 0.0, 0.0, 0.1524, 0.068, 0.0, 0.0, 0.0]): _vg.add([_i], _w, 'REPLACE')
_vg = ob_cube.vertex_groups.new(name='Head')
for _i, _w in zip([10, 29, 30, 108, 109, 110, 111, 112, 113, 114, 115, 116, 117, 118, 119, 120, 121, 122, 123, 124, 125, 126, 127, 128, 129, 130, 131, 132, 133, 134, 135, 136, 137, 138, 139, 140, 141, 142, 143, 144, 145, 146, 147, 148, 149, 150, 151, 152, 153, 154, 155, 156, 157, 158, 159, 160, 161, 162, 163, 164, 165, 166, 167, 168, 169, 201, 204, 208, 212, 214, 215, 230, 231, 232], [0.02091, 0.0, 0.0, 0.0, 0.4868, 0.0, 0.4275, 0.0, 0.0, 1.0, 1.0, 1.0, 1.0, 1.0, 0.9937, 1.0, 1.0, 0.9949, 1.0, 1.0, 0.9934, 1.0, 1.0, 1.0, 0.9985, 1.0, 1.0, 1.0, 1.0, 1.0, 1.0, 0.9946, 1.0, 1.0, 1.0, 1.0, 1.0, 1.0, 1.0, 1.0, 1.0, 1.0, 1.0, 1.0, 1.0, 1.0, 1.0, 0.6344, 0.5311, 0.556, 0.9966, 0.9973, 0.9976, 1.0, 1.0, 1.0, 1.0, 1.0, 1.0, 1.0, 1.0, 0.668, 0.693, 0.9966, 0.9962, 0.0, 0.0, 0.0, 0.02035, 0.0, 0.0, 0.3627, 0.2026, 0.0]): _vg.add([_i], _w, 'REPLACE')
_vg = ob_cube.vertex_groups.new(name='UpperArm.L')
for _i, _w in zip([0, 1, 5, 6, 7, 8, 10, 11, 29, 30, 65, 66, 67, 68, 108, 109, 110, 111, 112, 113, 114, 116, 118, 121, 124, 130, 133, 134, 135, 140, 148, 152, 153, 154, 160, 166, 167, 170, 171, 174, 175, 176, 177, 190, 191, 192, 193, 194, 195, 196, 198, 199, 200, 201, 202, 203, 204, 205, 206, 207, 208, 209, 210, 211, 212, 213, 214, 215, 217, 219, 220, 221, 222, 223, 224, 225, 226, 227, 228, 229, 230, 231, 232, 233, 234, 235, 236, 237, 238, 240, 241, 242, 243, 245, 246, 247, 248, 258], [0.0, 0.0, 0.0, 0.0, 0.0, 0.0, 0.0, 0.0, 0.0, 0.0, 1.0, 1.0, 1.0, 1.0, 0.0, 0.0, 0.0, 0.0, 0.0, 0.0, 0.0, 0.0, 0.0, 0.0, 0.0, 0.0, 0.0, 0.0, 0.0, 0.0, 0.0, 0.0, 0.0, 0.0, 0.0, 0.0, 0.0, 1.0, 1.0, 0.001405, 0.0, 1.0, 1.0, 0.0, 0.0, 0.0, 0.0, 0.0, 0.0, 0.0, 0.0, 0.03056, 0.0, 0.0, 0.0, 0.0, 0.0, 0.0, 0.004285, 0.0, 0.0, 0.0, 0.00608, 0.006787, 0.0, 0.0, 0.0, 0.0, 1.0, 1.0, 1.0, 0.9274, 1.0, 0.8963, 0.0, 0.8096, 1.0, 1.0, 1.0, 1.0, 0.0, 0.0, 0.0, 1.0, 1.0, 1.0, 1.0, 0.0534, 0.06248, 0.0, 0.0, 0.0, 0.03028, 0.004996, 0.0, 0.0, 0.0, 0.0]): _vg.add([_i], _w, 'REPLACE')
_vg = ob_cube.vertex_groups.new(name='LowerArm.L')
for _i, _w in zip([29, 30, 65, 66, 68, 72, 74, 81, 82, 83, 84, 85, 86, 87, 88, 89, 90, 91, 92, 93, 94, 95, 96, 97, 98, 99, 100, 101, 102, 103, 104, 105, 106, 107, 108, 110, 111, 112, 113, 118, 130, 144, 153, 159, 166, 170, 171, 172, 173, 174, 175, 176, 177, 208, 214, 215, 216, 218, 220, 221, 222, 223, 224, 225, 226, 230, 231, 232, 235, 236, 237, 238, 239, 246, 247, 248, 249, 250, 251, 252, 253, 254, 255], [0.0, 0.0, 0.0, 0.1618, 0.02495, 0.0, 0.0, 0.0, 0.06618, 0.0, 0.04022, 0.0, 0.0, 0.0, 0.05359, 0.0, 0.0, 0.009884, 0.0, 0.0, 0.0, 0.0, 0.0, 0.0, 0.0, 0.0, 0.02693, 0.0, 0.0, 0.0, 0.0, 0.0, 0.0, 0.07398, 0.0, 0.0, 0.0, 0.0, 0.0, 0.0, 0.0, 0.0, 0.0, 0.0, 0.0, 0.0, 0.0, 0.9596, 0.9748, 0.8911, 0.9791, 0.0, 0.0, 0.0, 0.0, 0.0, 0.9769, 0.9894, 0.0, 0.0, 0.0, 0.0, 0.9588, 0.0, 0.0, 0.0, 0.0, 0.0, 0.0, 0.0, 0.8517, 0.9385, 0.9637, 1.0, 0.9823, 0.9945, 0.9885, 0.991, 0.0, 0.0, 0.0, 0.0, 0.0002384]): _vg.add([_i], _w, 'REPLACE')
_vg = ob_cube.vertex_groups.new(name='Hand.L')
for _i, _w in zip([69, 70, 71, 72, 73, 74, 75, 76, 77, 78, 79, 80, 81, 82, 83, 84, 85, 86, 87, 88, 89, 90, 91, 92, 93, 94, 95, 96, 97, 98, 99, 100, 101, 102, 103, 104, 105, 106, 107, 172, 246, 250, 251, 252, 253, 254, 255], [0.3546, 0.816, 0.3007, 0.7839, 0.3125, 0.7875, 0.0, 0.0, 0.0, 0.0, 0.0, 0.0, 1.0, 1.0, 0.9865, 1.0, 0.9993, 0.691, 0.4375, 1.0, 0.7345, 0.9665, 0.9337, 1.0, 0.9873, 0.9998, 0.6522, 0.9822, 0.9595, 0.999, 0.9254, 0.9837, 0.9595, 0.9865, 0.9945, 0.9953, 0.9996, 0.9875, 1.0, 0.0154, 0.1152, 0.0509, 0.7121, 0.7969, 0.5609, 0.7629, 0.7221]): _vg.add([_i], _w, 'REPLACE')
_vg = ob_cube.vertex_groups.new(name='Fingers.L')
for _i, _w in zip([69, 70, 71, 72, 73, 74, 75, 76, 77, 78, 79, 80, 81, 82, 83, 84, 85, 86, 87, 88, 89, 90, 91, 92, 93, 94, 95, 96, 97, 98, 99, 100, 101, 102, 103, 104, 105, 106, 107, 118, 255], [0.9961, 0.9972, 0.9845, 1.0, 0.9655, 0.9068, 1.0, 1.0, 1.0, 1.0, 1.0, 1.0, 0.0, 0.1017, 0.0, 0.0, 0.0, 1.0, 1.0, 0.112, 0.1159, 0.0, 0.0, 0.3235, 0.0, 0.0, 0.0, 0.0, 0.2535, 0.0, 0.0, 0.0, 0.0, 0.0, 0.0, 0.0, 0.0, 0.0, 0.0, 0.0, 0.0]): _vg.add([_i], _w, 'REPLACE')
_vg = ob_cube.vertex_groups.new(name='UpperArm.R')
for _i, _w in zip([5, 6, 29, 109, 110, 113, 118, 124, 152, 154, 200, 207, 208, 232], [0.0, 0.0, 0.0, 0.0, 0.0, 0.0, 0.0, 0.0, 0.0, 0.0, 0.0, 0.0, 0.0, 0.0]): _vg.add([_i], _w, 'REPLACE')
_vg = ob_cube.vertex_groups.new(name='LowerArm.R')
for _i, _w in zip([29, 110, 113, 118, 144, 208, 232], [0.0, 0.0, 0.0, 0.0, 0.0, 0.0, 0.0]): _vg.add([_i], _w, 'REPLACE')
_vg = ob_cube.vertex_groups.new(name='Hand.R')
_vg = ob_cube.vertex_groups.new(name='Fingers.R')
for _i, _w in zip([118], [0.0]): _vg.add([_i], _w, 'REPLACE')
_vg = ob_cube.vertex_groups.new(name='UpperLeg.L')
for _i, _w in zip([0, 1, 2, 3, 4, 7, 8, 9, 12, 13, 14, 15, 16, 17, 20, 21, 22, 23, 24, 25, 26, 27, 28, 31, 32, 33, 35, 36, 37, 38, 178, 179, 180, 181, 182, 183, 184, 185, 186, 187, 188, 189, 192, 193, 195, 196, 197, 198, 199, 211, 240, 241, 242, 243, 244, 245, 256, 258, 259, 261, 262, 268, 269, 270, 271, 272, 273], [0.0, 0.0, 0.0, 0.0, 0.0, 0.0, 0.0, 0.0, 1.0, 0.2309, 0.0, 0.0, 1.0, 0.3186, 1.0, 1.0, 1.0, 1.0, 1.0, 1.0, 1.0, 1.0, 0.0, 1.0, 0.0, 1.0, 0.8722, 1.0, 1.0, 0.9878, 0.1326, 0.1174, 0.1353, 0.1398, 0.149, 0.1368, 1.0, 1.0, 1.0, 1.0, 1.0, 1.0, 0.0, 0.0, 0.006674, 0.0, 0.0, 0.0, 0.0, 0.0, 0.0, 0.0, 0.0, 0.0, 0.0, 0.0, 0.0, 0.4262, 0.03942, 0.7064, 0.0, 1.0, 1.0, 0.58, 1.0, 1.0, 0.1408]): _vg.add([_i], _w, 'REPLACE')
_vg = ob_cube.vertex_groups.new(name='LowerLeg.L')
for _i, _w in zip([18, 19, 20, 21, 22, 23, 34, 35, 36, 39, 40, 41, 42, 43, 44, 45, 46, 54, 55, 56, 57, 58, 59, 60, 61, 62, 178, 179, 180, 181, 182, 183, 184, 185, 186, 187, 188, 189, 269, 272, 273], [0.9998, 1.0, 0.3509, 0.3483, 0.3027, 0.3145, 0.9954, 0.273, 0.3846, 0.9991, 1.0, 0.9846, 0.0, 0.0, 0.0, 0.0, 0.0, 0.0, 0.0, 0.0, 0.0, 0.0, 0.0, 0.0, 0.0, 0.0, 1.0, 1.0, 1.0, 0.9984, 1.0, 0.9999, 0.1332, 0.08627, 0.1228, 0.08353, 0.1276, 0.07, 0.1044, 0.3258, 1.0]): _vg.add([_i], _w, 'REPLACE')
_vg = ob_cube.vertex_groups.new(name='UpperLeg.R')
for _i, _w in zip([2, 3, 4, 14, 15, 32, 199, 243], [0.0, 0.0, 0.0, 0.0, 0.0, 0.0, 0.0, 0.0]): _vg.add([_i], _w, 'REPLACE')
_vg = ob_cube.vertex_groups.new(name='LowerLeg.R')
_vg = ob_cube.vertex_groups.new(name='Foot.L.001')
for _i, _w in zip([18, 19, 34, 39, 40, 41, 42, 43, 44, 45, 46, 47, 48, 53, 54, 55, 56, 57, 58, 59, 60, 61, 62, 63, 64, 264, 265, 266, 274], [0.8693, 1.0, 0.5807, 0.8765, 0.9989, 1.0, 1.0, 1.0, 1.0, 1.0, 1.0, 0.0, 0.0, 0.0, 1.0, 1.0, 1.0, 1.0, 1.0, 1.0, 1.0, 1.0, 1.0, 0.0, 0.008472, 0.0, 1.0, 1.0, 1.0]): _vg.add([_i], _w, 'REPLACE')
_vg = ob_cube.vertex_groups.new(name='Toes.L.001')
for _i, _w in zip([18, 19, 34, 39, 40, 41, 42, 43, 44, 45, 46, 47, 48, 49, 50, 51, 52, 53, 54, 55, 56, 57, 58, 59, 60, 61, 62, 63, 64, 263, 264, 265, 266, 267], [0.0, 0.0, 0.0, 0.0, 0.0, 0.0, 0.0, 0.0, 0.0, 0.0, 0.0, 0.03356, 0.07271, 1.0, 0.9957, 1.002, 1.006, 0.245, 0.0, 0.0, 0.0, 0.0, 0.0, 0.0, 0.0, 0.0, 0.0, 0.9788, 0.9713, 0.975, 0.9674, 0.0, 0.0, 0.2554]): _vg.add([_i], _w, 'REPLACE')
_vg = ob_cube.vertex_groups.new(name='Foot.R.001')
_vg = ob_cube.vertex_groups.new(name='Toes.R.001')
_m = ob_cube.modifiers.new('Mirror', 'MIRROR')
_m.use_clip = True
_m = ob_cube.modifiers.new('Armature', 'ARMATURE')
_m = ob_cube.modifiers.new('Subdivision', 'SUBSURF')
_m.uv_smooth = 'NONE'
_m.quality = 1
_m.subdivision_type = 'SIMPLE'
_m.levels = 0
_m.render_levels = 0
_m.show_only_control_edges = False
_m = ob_cube.modifiers.new('Armature.001', 'ARMATURE')
ob_light.location = (4.076, 1.005, 5.904)
ob_light.rotation_euler = (0.6503, 0.05522, 1.866)
ob_light.lock_rotations_4d = False
ob_light.empty_display_type = 'ARROWS'
ob_light.color = (0.0, 0.0, 0.0, 0.0)
ob_light.lineart.crease_threshold = 0.0

# ---- collection membership
scene.collection.objects.link(ob_cube)
col_collection.objects.link(ob_light)

# ---- scene / render settings (as saved in the file)
scene.frame_start = 1; scene.frame_end = 24; scene.frame_set(16)
scene.render.engine = 'BLENDER_EEVEE_NEXT'
scene.render.fps = 30
scene.render.dither_intensity = 2.0
scene.render.use_stamp_time = False
scene.render.use_stamp_date = False
scene.render.use_stamp_frame = False
scene.render.use_stamp_camera = False
scene.render.use_stamp_scene = False
scene.render.use_stamp_render_time = False
scene.cycles.use_denoising = False
scene.cycles.samples = 128
scene.cycles.sampling_pattern = 'TABULATED_SOBOL'
scene.cycles.use_adaptive_sampling = False
scene.cycles.use_light_tree = False
scene.eevee.gtao_quality = 0.7829
scene.eevee.gtao_distance = 2.05
scene.eevee.fast_gi_quality = 0.7829
scene.view_settings.view_transform = 'Filmic'
bpy.context.view_layer.update()

# ---- added for rendering (the .blend has no active camera): camera
cam_auto = bpy.data.cameras.new('AutoCamera')
cam_auto.lens = 50.0
cam_auto.sensor_width = 36.0
cam_auto.clip_end = 1000.0
ob_auto_camera = bpy.data.objects.new('AutoCamera', cam_auto)
scene.collection.objects.link(ob_auto_camera)
ob_auto_camera.location = (4.91271, -5.94475, 6.09808)
ob_auto_camera.rotation_euler = (1.09748, -7.21219e-08, 0.694738)
scene.camera = ob_auto_camera
bpy.context.view_layer.update()

